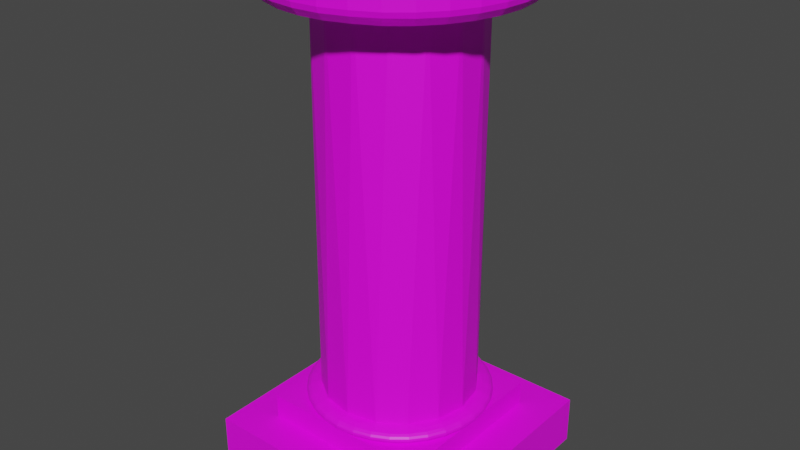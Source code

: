 # Source: pilier.blend  (saved by Blender 2.92.15; exported with 4.5.12 LTS)
import bpy
from mathutils import Matrix  # noqa: F401  (used for matrix-valued properties, if any)

bpy.ops.wm.read_factory_settings(use_empty=True)
scene = bpy.context.scene
scene.name = 'Scene'

# ---- collections
col_collection = bpy.data.collections.new('Collection'); scene.collection.children.link(col_collection)

# ---- images (referenced by path relative to the original .blend; pixels are not part of the script)
import os
ASSET_DIR = os.environ.get("B2B_ASSET_DIR", "")  # directory of the original .blend (textures are referenced by path, not embedded)
HERE = os.path.dirname(os.path.abspath(__file__))  # packed textures are extracted next to this script under _unpacked/

def load_image(name, relpath, width, height, colorspace="sRGB"):
    """Load a texture the original file referenced (path relative to the .blend, or extracted next to this script)."""
    p = next((c for c in (os.path.join(HERE, relpath), os.path.join(ASSET_DIR, relpath)) if relpath and os.path.exists(c)), "")
    if p:
        img = bpy.data.images.load(p, check_existing=True)
        img.name = name
    else:  # same state as the original file: an image datablock whose file is absent (Cycles renders it pink)
        img = bpy.data.images.new(name, width, height)
        img.source = "FILE"
        img.filepath = "//" + (relpath or name)
    img.colorspace_settings.name = colorspace
    return img
img_marble_jpg_001 = load_image('marble.jpg.001', 'marble.jpg', 1024, 1024, 'sRGB')
img_pilier_blanc_jpg_001 = load_image('pilier blanc.jpg.001', 'pilier blanc.jpg', 1024, 1024, 'sRGB')
img_pilier_noir_jpg = load_image('pilier noir.jpg', 'pilier noir.jpg', 1024, 1024, 'sRGB')

# ---- materials (node trees are filled in below, after node groups)
mat_socle___marbre = bpy.data.materials.new('Socle - marbre')
mat_socle___marbre.use_transparent_shadow = False
mat_pilier_blanc = bpy.data.materials.new('Pilier blanc')
mat_pilier_blanc.use_transparent_shadow = False
mat_pilier_blanc.diffuse_color = (0.1845, 0.8, 0.0, 1.0)
mat_pilier_noir = bpy.data.materials.new('Pilier noir')
mat_pilier_noir.use_transparent_shadow = False

# ---- material node trees
mat_socle___marbre.use_nodes = True; mat_socle___marbre.node_tree.nodes.clear()
_N = mat_socle___marbre.node_tree.nodes; _L = mat_socle___marbre.node_tree.links
n0 = _N.new('ShaderNodeBsdfPrincipled'); n0.name = 'Principled BSDF'; n0.location = (210, 345)
n0.distribution = 'GGX'
n0.subsurface_method = 'BURLEY'
n0.inputs[3].default_value = 1.45
n0.inputs[27].default_value = (0.0, 0.0, 0.0, 1.0)
n0.inputs[28].default_value = 1.0
n1 = _N.new('ShaderNodeOutputMaterial'); n1.name = 'Material Output'; n1.location = (563, 239)
n2 = _N.new('ShaderNodeTexImage'); n2.name = 'Image Texture'; n2.location = (-80, 320)
n2.image = img_marble_jpg_001
_L.new(n0.outputs[0], n1.inputs[0])
_L.new(n2.outputs[0], n0.inputs[0])
n1.is_active_output = True
mat_pilier_blanc.use_nodes = True; mat_pilier_blanc.node_tree.nodes.clear()
_N = mat_pilier_blanc.node_tree.nodes; _L = mat_pilier_blanc.node_tree.links
n0 = _N.new('ShaderNodeOutputMaterial'); n0.name = 'Material Output'; n0.location = (300, 300)
n1 = _N.new('ShaderNodeBsdfPrincipled'); n1.name = 'Principled BSDF'; n1.location = (10, 300)
n1.distribution = 'GGX'
n1.subsurface_method = 'BURLEY'
n1.inputs[3].default_value = 1.45
n1.inputs[27].default_value = (0.0, 0.0, 0.0, 1.0)
n1.inputs[28].default_value = 1.0
n2 = _N.new('ShaderNodeTexImage'); n2.name = 'Image Texture'; n2.location = (-280, 275)
n2.image = img_pilier_blanc_jpg_001
_L.new(n1.outputs[0], n0.inputs[0])
_L.new(n2.outputs[0], n1.inputs[0])
n0.is_active_output = True
mat_pilier_noir.use_nodes = True; mat_pilier_noir.node_tree.nodes.clear()
_N = mat_pilier_noir.node_tree.nodes; _L = mat_pilier_noir.node_tree.links
n0 = _N.new('ShaderNodeOutputMaterial'); n0.name = 'Material Output'; n0.location = (300, 300)
n1 = _N.new('ShaderNodeBackground'); n1.name = 'Background'; n1.location = (43, 148)
n2 = _N.new('ShaderNodeBsdfPrincipled'); n2.name = 'Principled BSDF'; n2.location = (10, 300)
n2.distribution = 'GGX'
n2.subsurface_method = 'BURLEY'
n2.inputs[3].default_value = 1.45
n2.inputs[27].default_value = (0.0, 0.0, 0.0, 1.0)
n2.inputs[28].default_value = 1.0
n3 = _N.new('ShaderNodeTexImage'); n3.name = 'Image Texture'; n3.location = (-280, 275)
n3.image = img_pilier_noir_jpg
_L.new(n2.outputs[0], n0.inputs[0])
_L.new(n3.outputs[0], n2.inputs[0])
n0.is_active_output = True

# ---- world
world_world = bpy.data.worlds.new('World'); scene.world = world_world
world_world.use_nodes = True; world_world.node_tree.nodes.clear()
_N = world_world.node_tree.nodes; _L = world_world.node_tree.links
n0 = _N.new('ShaderNodeOutputWorld'); n0.name = 'World Output'; n0.location = (300, 300)
n1 = _N.new('ShaderNodeBackground'); n1.name = 'Background'; n1.location = (10, 300)
n1.inputs[0].default_value = (0.05088, 0.05088, 0.05088, 1.0)
_L.new(n1.outputs[0], n0.inputs[0])
n0.is_active_output = True
world_world.color = (0.05088, 0.05088, 0.05088)
world_world.use_sun_shadow = False
world_world.sun_shadow_jitter_overblur = 0.0

# ---- meshes
me_plan = bpy.data.meshes.new('Plan')
me_plan.from_pydata([(-0.5097, -0.5161, 0.2167), (-0.3655, -0.3719, 0.2167), (-0.5097, -0.5161, 0.02444), (-0.3655, -0.3719, 0.3128), (-0.0988, -0.3826, 0.3554), (-0.09714, -0.3775, 0.3244), (-0.1626, -0.3577, 0.3244), (-0.3191, -0.2292, 0.3244), (-0.2428, -0.2496, 0.372), (-0.3548, -0.1002, 0.3136), (-0.3359, -0.1625, 0.3136), (-0.3052, -0.22, 0.3136), (-0.2639, -0.2703, 0.3136), (-0.2136, -0.3116, 0.3136), (-0.1562, -0.3423, 0.3136), (-0.3078, -0.1504, 0.3705), (-0.3263, -0.234, 0.3321), (-0.2818, -0.2882, 0.3321), (-0.2277, -0.3326, 0.3321), (-0.1659, -0.3656, 0.3321), (-0.09882, -0.386, 0.3321), (-0.3288, -0.2357, 0.3398), (-0.284, -0.2903, 0.3398), (-0.2293, -0.3351, 0.3398), (-0.167, -0.3685, 0.3398), (-0.09941, -0.389, 0.3398), (-0.3609, -0.1729, 0.3474), (-0.3277, -0.235, 0.3474), (-0.283, -0.2894, 0.3474), (-0.1463, -0.3148, 0.372), (-0.09915, -0.3877, 0.3474), (-0.376, -0.1044, 0.3551), (-0.3232, -0.2319, 0.3551), (-0.2256, -0.3295, 0.3551), (-0.3663, -0.1025, 0.3609), (-0.3467, -0.167, 0.3609), (-0.3814, -0.1055, 0.3476), (-0.2722, -0.2786, 0.3609), (-0.2201, -0.3213, 0.3609), (-0.1607, -0.3531, 0.3609), (-0.09617, -0.3727, 0.3609), (-0.3468, -0.09863, 0.3667), (-0.3828, -0.1057, 0.3398), (-0.2984, -0.2154, 0.3667), (-0.209, -0.3048, 0.3667), (-0.153, -0.3347, 0.3667), (-0.09388, -0.3612, 0.3136), (-0.09329, -0.353, 0.3672), (-0.3282, -0.1596, 0.3673), (-0.2285, -0.3342, 0.3473), (-0.3795, -0.1056, 0.3319), (-0.1664, -0.3674, 0.3475), (-0.1642, -0.3625, 0.3552), (-0.3147, -0.2265, 0.3613), (-0.2226, -0.3255, 0.3245), (-0.2756, -0.2822, 0.3246), (-0.3562, -0.1709, 0.3554), (-0.3717, -0.1035, 0.3238), (-0.3621, -0.1737, 0.3393), (-0.2792, -0.2856, 0.355), (-0.3594, -0.1723, 0.332), (-0.258, -0.2646, 0.3667), (-0.3516, -0.1693, 0.3239), (-0.2801, -0.2031, 1.955), (-0.08799, -0.3315, 1.955), (-0.1535, -0.3351, 1.955), (-0.3291, -0.1597, 1.955), (-0.3475, -0.0988, 1.955), (-0.2991, -0.2158, 1.955), (-0.09244, -0.3539, 1.955), (-0.2099, -0.3055, 1.955), (-0.2587, -0.265, 1.955), (-0.1823, -0.4047, 1.921), (-0.3987, -0.1886, 1.921), (-0.4215, -0.1135, 1.921), (-0.3618, -0.2577, 1.921), (-0.1072, -0.4278, 1.921), (-0.2519, -0.3682, 1.921), (-0.312, -0.3184, 1.921), (-0.2101, -0.4716, 1.911), (-0.4658, -0.2163, 1.91), (-0.4927, -0.1277, 1.91), (-0.4221, -0.298, 1.91), (-0.1213, -0.499, 1.91), (-0.2923, -0.4285, 1.91), (-0.3633, -0.3697, 1.91), (-0.2145, -0.4821, 1.925), (-0.4763, -0.2207, 1.924), (-0.5038, -0.1299, 1.924), (-0.4316, -0.3044, 1.924), (-0.1235, -0.5102, 1.924), (-0.2986, -0.438, 1.924), (-0.3714, -0.3777, 1.924), (-0.2189, -0.4928, 1.939), (-0.4869, -0.2251, 1.938), (-0.5151, -0.1321, 1.938), (-0.4411, -0.3108, 1.938), (-0.1258, -0.5215, 1.938), (-0.305, -0.4476, 1.939), (-0.3795, -0.3859, 1.938), (-0.2212, -0.4982, 1.959), (-0.4924, -0.2273, 1.958), (-0.5209, -0.1333, 1.958), (-0.446, -0.314, 1.958), (-0.1269, -0.5273, 1.958), (-0.3083, -0.4525, 1.958), (-0.3837, -0.39, 1.958), (-0.2212, -0.4982, 1.999), (-0.4924, -0.2273, 1.998), (-0.5209, -0.1333, 1.998), (-0.446, -0.314, 1.998), (-0.1269, -0.5273, 1.998), (-0.3083, -0.4525, 1.998), (-0.3837, -0.39, 1.998), (-0.2129, -0.4783, 2.036), (-0.4725, -0.2191, 2.035), (-0.4998, -0.1291, 2.035), (-0.4281, -0.3021, 2.035), (-0.1227, -0.5061, 2.035), (-0.2963, -0.4346, 2.035), (-0.3685, -0.3748, 2.035), (-0.1969, -0.2871, 1.955), (-0.3268, -0.0948, 1.952), (-0.02909, -0.395, 0.3476), (-0.02909, -0.5161, 0.2167), (0.4516, -0.5161, 0.2167), (0.3074, -0.3719, 0.2167), (-0.02908, -0.5161, 0.02444), (0.4516, -0.5161, 0.02444), (0.3074, -0.3719, 0.3128), (-0.02909, -0.3719, 0.2167), (0.04062, -0.3826, 0.3554), (-0.02909, -0.3843, 0.3244), (0.03896, -0.3775, 0.3244), (0.1044, -0.3577, 0.3244), (0.2609, -0.2292, 0.3244), (0.1846, -0.2496, 0.372), (0.2966, -0.1002, 0.3136), (0.2777, -0.1625, 0.3136), (0.2471, -0.22, 0.3136), (0.2058, -0.2703, 0.3136), (0.1554, -0.3116, 0.3136), (0.09801, -0.3423, 0.3136), (0.2496, -0.1504, 0.3705), (0.2681, -0.234, 0.3321), (0.2236, -0.2882, 0.3321), (0.1695, -0.3326, 0.3321), (0.1077, -0.3656, 0.3321), (0.04064, -0.386, 0.3321), (-0.02909, -0.3928, 0.3321), (0.2706, -0.2357, 0.3398), (0.2258, -0.2903, 0.3398), (0.1712, -0.3351, 0.3398), (0.1088, -0.3685, 0.3398), (0.04123, -0.389, 0.3398), (-0.02909, -0.3959, 0.3398), (0.3027, -0.1729, 0.3474), (0.2695, -0.235, 0.3474), (0.2248, -0.2894, 0.3474), (0.08809, -0.3148, 0.372), (0.04097, -0.3877, 0.3474), (-0.02909, -0.3719, 0.3121), (0.3178, -0.1044, 0.3551), (0.265, -0.2319, 0.3551), (0.1674, -0.3295, 0.3551), (-0.02909, -0.3891, 0.3551), (0.3081, -0.1025, 0.3609), (0.2886, -0.167, 0.3609), (0.3232, -0.1055, 0.3476), (0.214, -0.2786, 0.3609), (0.1619, -0.3213, 0.3609), (0.1025, -0.3531, 0.3609), (0.03799, -0.3727, 0.3609), (0.2886, -0.09863, 0.3667), (0.3246, -0.1057, 0.3397), (0.2402, -0.2154, 0.3667), (0.1509, -0.3048, 0.3667), (0.09486, -0.3347, 0.3667), (0.0357, -0.3612, 0.3136), (-0.02909, -0.3602, 0.3668), (-0.02909, -0.3794, 0.3608), (0.03511, -0.353, 0.3672), (0.2701, -0.1596, 0.3673), (0.1703, -0.3342, 0.3473), (0.3213, -0.1056, 0.3319), (0.1083, -0.3674, 0.3475), (0.106, -0.3625, 0.3552), (0.2565, -0.2265, 0.3613), (0.1645, -0.3255, 0.3245), (0.2174, -0.2822, 0.3246), (0.298, -0.1709, 0.3554), (0.3135, -0.1035, 0.3238), (0.304, -0.1737, 0.3393), (0.221, -0.2855, 0.355), (0.3013, -0.1723, 0.332), (0.1998, -0.2646, 0.3667), (0.2934, -0.1693, 0.3239), (0.2219, -0.2031, 1.955), (0.02978, -0.3315, 1.955), (0.09526, -0.3351, 1.955), (0.2709, -0.1597, 1.955), (0.2893, -0.0988, 1.955), (0.2409, -0.2158, 1.955), (0.03424, -0.3539, 1.955), (0.1517, -0.3055, 1.955), (-0.0291, -0.3601, 1.955), (0.2005, -0.265, 1.955), (0.1241, -0.4047, 1.921), (0.3405, -0.1886, 1.921), (0.3633, -0.1135, 1.921), (0.3036, -0.2577, 1.921), (0.04895, -0.4278, 1.921), (0.1937, -0.3682, 1.921), (-0.0291, -0.4355, 1.921), (0.2538, -0.3184, 1.921), (0.1519, -0.4716, 1.911), (0.4076, -0.2163, 1.91), (0.4345, -0.1277, 1.91), (0.3639, -0.298, 1.91), (0.06311, -0.499, 1.91), (0.2341, -0.4285, 1.91), (-0.0291, -0.5081, 1.91), (0.3051, -0.3697, 1.91), (0.1563, -0.4821, 1.925), (0.4181, -0.2207, 1.924), (0.4456, -0.1299, 1.924), (0.3734, -0.3044, 1.924), (0.06533, -0.5102, 1.924), (0.2404, -0.438, 1.924), (-0.0291, -0.5195, 1.924), (0.3132, -0.3777, 1.924), (0.1607, -0.4928, 1.939), (0.4287, -0.2251, 1.938), (0.4569, -0.1321, 1.938), (0.3829, -0.3108, 1.938), (0.06758, -0.5215, 1.938), (0.2468, -0.4476, 1.939), (-0.0291, -0.531, 1.938), (0.3213, -0.3859, 1.938), (0.163, -0.4982, 1.959), (0.4342, -0.2273, 1.958), (0.4627, -0.1333, 1.958), (0.3878, -0.314, 1.958), (0.06872, -0.5273, 1.958), (0.2501, -0.4525, 1.958), (-0.0291, -0.5369, 1.958), (0.3255, -0.39, 1.958), (0.163, -0.4982, 1.999), (0.4342, -0.2273, 1.998), (0.4627, -0.1333, 1.998), (0.3878, -0.314, 1.998), (0.06872, -0.5273, 1.998), (0.2501, -0.4525, 1.998), (-0.0291, -0.5369, 1.998), (0.3255, -0.39, 1.998), (0.1547, -0.4783, 2.036), (0.4143, -0.2191, 2.035), (0.4416, -0.1291, 2.035), (0.3699, -0.3021, 2.035), (0.06453, -0.5061, 2.035), (0.2381, -0.4346, 2.035), (-0.0291, -0.5154, 2.035), (0.3103, -0.3748, 2.035), (0.1387, -0.2871, 1.955), (0.2686, -0.09479, 1.952), (-0.02909, -0.3376, 0.3714), (-0.5097, 0.4452, 0.2167), (-0.3655, 0.301, 0.2167), (-0.5097, 0.4452, 0.02444), (-0.3656, 0.301, 0.3128), (-0.0988, 0.3117, 0.3554), (-0.09714, 0.3067, 0.3244), (-0.1626, 0.2868, 0.3244), (-0.3191, 0.1583, 0.3244), (-0.2428, 0.1787, 0.372), (-0.3548, 0.02935, 0.3136), (-0.3359, 0.09165, 0.3136), (-0.3052, 0.1491, 0.3136), (-0.2639, 0.1994, 0.3136), (-0.2136, 0.2407, 0.3136), (-0.1562, 0.2714, 0.3136), (-0.3078, 0.07952, 0.3705), (-0.3263, 0.1631, 0.3321), (-0.2818, 0.2173, 0.3321), (-0.2277, 0.2617, 0.3321), (-0.1659, 0.2948, 0.3321), (-0.09882, 0.3151, 0.3321), (-0.3288, 0.1648, 0.3398), (-0.284, 0.2194, 0.3398), (-0.2293, 0.2643, 0.3398), (-0.167, 0.2976, 0.3398), (-0.09941, 0.3181, 0.3398), (-0.3609, 0.102, 0.3474), (-0.3277, 0.1641, 0.3474), (-0.283, 0.2185, 0.3474), (-0.1463, 0.2439, 0.372), (-0.09915, 0.3168, 0.3474), (-0.376, 0.03356, 0.3551), (-0.3232, 0.1611, 0.3551), (-0.2256, 0.2586, 0.3551), (-0.3663, 0.03163, 0.3609), (-0.3467, 0.09613, 0.3609), (-0.3814, 0.03465, 0.3476), (-0.2722, 0.2077, 0.3609), (-0.2201, 0.2504, 0.3609), (-0.1607, 0.2822, 0.3609), (-0.09617, 0.3018, 0.3609), (-0.3468, 0.02775, 0.3667), (-0.3828, 0.03484, 0.3398), (-0.2984, 0.1445, 0.3667), (-0.209, 0.2339, 0.3667), (-0.153, 0.2638, 0.3667), (-0.09389, 0.2903, 0.3136), (-0.09329, 0.2822, 0.3672), (-0.3282, 0.0887, 0.3673), (-0.2285, 0.2633, 0.3473), (-0.3795, 0.03472, 0.3319), (-0.1664, 0.2965, 0.3475), (-0.1642, 0.2917, 0.3552), (-0.3147, 0.1556, 0.3613), (-0.2226, 0.2546, 0.3245), (-0.2756, 0.2113, 0.3246), (-0.3562, 0.1, 0.3554), (-0.3717, 0.03265, 0.3238), (-0.3621, 0.1029, 0.3393), (-0.2792, 0.2147, 0.355), (-0.3594, 0.1014, 0.332), (-0.258, 0.1937, 0.3667), (-0.3516, 0.09842, 0.3239), (-0.3314, -0.03544, 0.3705), (-0.2801, 0.1322, 1.955), (-0.08799, 0.2606, 1.955), (-0.1535, 0.2642, 1.955), (-0.3291, 0.0888, 1.955), (-0.3475, 0.02789, 1.955), (-0.2991, 0.1449, 1.955), (-0.09245, 0.283, 1.955), (-0.2099, 0.2346, 1.955), (-0.2587, 0.1941, 1.955), (-0.1823, 0.3338, 1.921), (-0.3987, 0.1176, 1.921), (-0.4215, 0.0426, 1.921), (-0.3618, 0.1868, 1.921), (-0.1072, 0.3569, 1.921), (-0.2519, 0.2973, 1.921), (-0.312, 0.2474, 1.921), (-0.2101, 0.4007, 1.911), (-0.4658, 0.1454, 1.91), (-0.4927, 0.05675, 1.91), (-0.4221, 0.2271, 1.91), (-0.1213, 0.4281, 1.91), (-0.2923, 0.3576, 1.91), (-0.3633, 0.2988, 1.91), (-0.2145, 0.4112, 1.925), (-0.4763, 0.1498, 1.924), (-0.5038, 0.05898, 1.924), (-0.4316, 0.2335, 1.924), (-0.1235, 0.4393, 1.924), (-0.2986, 0.3671, 1.924), (-0.3714, 0.3068, 1.924), (-0.2189, 0.4219, 1.939), (-0.4869, 0.1542, 1.938), (-0.5151, 0.06122, 1.938), (-0.4411, 0.2399, 1.938), (-0.1258, 0.4506, 1.938), (-0.305, 0.3767, 1.939), (-0.3795, 0.315, 1.938), (-0.2212, 0.4273, 1.959), (-0.4924, 0.1564, 1.958), (-0.5209, 0.06237, 1.958), (-0.446, 0.2431, 1.958), (-0.1269, 0.4563, 1.958), (-0.3083, 0.3816, 1.958), (-0.3837, 0.3191, 1.958), (-0.2212, 0.4273, 1.999), (-0.4924, 0.1564, 1.998), (-0.5209, 0.06237, 1.998), (-0.446, 0.2431, 1.998), (-0.1269, 0.4563, 1.998), (-0.3083, 0.3816, 1.998), (-0.3837, 0.3191, 1.998), (-0.2129, 0.4074, 2.036), (-0.4725, 0.1482, 2.035), (-0.4998, 0.05817, 2.035), (-0.4281, 0.2312, 2.035), (-0.1227, 0.4352, 2.035), (-0.2963, 0.3637, 2.035), (-0.3685, 0.3039, 2.035), (-0.0291, -0.03545, 2.035), (-0.1969, 0.2162, 1.955), (-0.3268, 0.02388, 1.952), (-0.5097, -0.03544, 0.02444), (-0.5097, -0.03544, 0.2167), (-0.3656, -0.03544, 0.3128), (-0.3865, -0.03544, 0.3321), (-0.3882, -0.03544, 0.3474), (-0.3828, -0.03544, 0.3551), (-0.3781, -0.03544, 0.3244), (-0.3896, -0.03544, 0.3397), (-0.3735, -0.03544, 0.3609), (-0.3531, -0.03544, 0.3666), (-0.3655, -0.03544, 0.2167), (-0.3542, -0.03546, 1.955), (-0.4297, -0.03546, 1.921), (-0.5024, -0.03546, 1.91), (-0.5138, -0.03546, 1.924), (-0.5253, -0.03546, 1.938), (-0.5312, -0.03546, 1.958), (-0.5312, -0.03546, 1.998), (-0.5097, -0.03546, 2.035), (-0.02909, 0.3241, 0.3476), (-0.02909, 0.4452, 0.2167), (0.4516, 0.4452, 0.2167), (0.3074, 0.301, 0.2167), (-0.02909, 0.4452, 0.02444), (0.4516, 0.4452, 0.02444), (0.3074, 0.301, 0.3128), (-0.02909, 0.301, 0.2167), (0.04061, 0.3117, 0.3554), (-0.02909, 0.3134, 0.3244), (0.03896, 0.3067, 0.3244), (0.1044, 0.2868, 0.3244), (0.2609, 0.1583, 0.3244), (0.1846, 0.1787, 0.372), (0.2966, 0.02935, 0.3136), (0.2777, 0.09166, 0.3136), (0.2471, 0.1491, 0.3136), (0.2058, 0.1994, 0.3136), (0.1554, 0.2407, 0.3136), (0.098, 0.2714, 0.3136), (0.2496, 0.07952, 0.3705), (0.2681, 0.1631, 0.3321), (0.2236, 0.2173, 0.3321), (0.1695, 0.2617, 0.3321), (0.1077, 0.2948, 0.3321), (0.04063, 0.3151, 0.3321), (-0.02909, 0.322, 0.3321), (0.2706, 0.1648, 0.3398), (0.2258, 0.2194, 0.3398), (0.1712, 0.2643, 0.3398), (0.1088, 0.2976, 0.3398), (0.04123, 0.3181, 0.3398), (-0.02909, 0.325, 0.3398), (0.3027, 0.102, 0.3474), (0.2695, 0.1641, 0.3474), (0.2248, 0.2185, 0.3474), (0.08809, 0.2439, 0.372), (0.04097, 0.3168, 0.3474), (-0.02909, 0.301, 0.3121), (0.3178, 0.03356, 0.3551), (0.265, 0.1611, 0.3551), (0.1674, 0.2586, 0.3551), (-0.02909, 0.3182, 0.3551), (0.3081, 0.03164, 0.3609), (0.2886, 0.09613, 0.3609), (0.3232, 0.03465, 0.3476), (0.214, 0.2077, 0.3609), (0.1619, 0.2504, 0.3609), (0.1025, 0.2822, 0.3609), (0.03798, 0.3018, 0.3609), (0.2886, 0.02775, 0.3667), (0.3246, 0.03484, 0.3397), (0.2402, 0.1445, 0.3667), (0.1509, 0.2339, 0.3667), (0.09486, 0.2638, 0.3667), (0.0357, 0.2903, 0.3136), (-0.02909, 0.2893, 0.3668), (-0.02909, 0.3085, 0.3608), (0.03511, 0.2822, 0.3672), (0.2701, 0.08871, 0.3673), (0.1703, 0.2633, 0.3473), (0.3213, 0.03472, 0.3319), (0.1083, 0.2965, 0.3475), (0.106, 0.2917, 0.3552), (0.2565, 0.1556, 0.3613), (0.1645, 0.2546, 0.3245), (0.2174, 0.2113, 0.3246), (0.298, 0.1, 0.3554), (0.3135, 0.03265, 0.3238), (0.304, 0.1029, 0.3393), (0.221, 0.2147, 0.355), (0.3013, 0.1014, 0.332), (0.1998, 0.1937, 0.3667), (0.2934, 0.09842, 0.3239), (0.2732, -0.03544, 0.3705), (0.2219, 0.1322, 1.955), (0.02978, 0.2606, 1.955), (0.09526, 0.2642, 1.955), (0.2709, 0.0888, 1.955), (0.2893, 0.02789, 1.955), (0.2409, 0.1449, 1.955), (0.03424, 0.283, 1.955), (0.1517, 0.2346, 1.955), (-0.0291, 0.2892, 1.955), (0.2005, 0.1941, 1.955), (0.1241, 0.3338, 1.921), (0.3405, 0.1176, 1.921), (0.3633, 0.0426, 1.921), (0.3036, 0.1868, 1.921), (0.04895, 0.3569, 1.921), (0.1937, 0.2973, 1.921), (-0.0291, 0.3646, 1.921), (0.2538, 0.2474, 1.921), (0.1519, 0.4007, 1.911), (0.4076, 0.1454, 1.91), (0.4345, 0.05676, 1.91), (0.3639, 0.2271, 1.91), (0.0631, 0.4281, 1.91), (0.2341, 0.3576, 1.91), (-0.0291, 0.4372, 1.91), (0.3051, 0.2988, 1.91), (0.1563, 0.4112, 1.925), (0.4181, 0.1498, 1.924), (0.4456, 0.05898, 1.924), (0.3734, 0.2335, 1.924), (0.06533, 0.4393, 1.924), (0.2404, 0.3671, 1.924), (-0.0291, 0.4486, 1.924), (0.3132, 0.3068, 1.924), (0.1607, 0.4219, 1.939), (0.4287, 0.1542, 1.938), (0.4569, 0.06122, 1.938), (0.3829, 0.2399, 1.938), (0.06757, 0.4506, 1.938), (0.2468, 0.3767, 1.939), (-0.0291, 0.4601, 1.938), (0.3213, 0.315, 1.938), (0.163, 0.4273, 1.959), (0.4342, 0.1564, 1.958), (0.4627, 0.06237, 1.958), (0.3878, 0.2431, 1.958), (0.06872, 0.4563, 1.958), (0.2501, 0.3816, 1.958), (-0.0291, 0.466, 1.958), (0.3255, 0.3191, 1.958), (0.163, 0.4273, 1.999), (0.4342, 0.1564, 1.998), (0.4627, 0.06237, 1.998), (0.3878, 0.2431, 1.998), (0.06872, 0.4563, 1.998), (0.2501, 0.3816, 1.998), (-0.0291, 0.466, 1.998), (0.3255, 0.3191, 1.998), (0.1547, 0.4074, 2.036), (0.4143, 0.1482, 2.035), (0.4416, 0.05817, 2.035), (0.3699, 0.2312, 2.035), (0.06452, 0.4352, 2.035), (0.2381, 0.3637, 2.035), (-0.0291, 0.4445, 2.035), (0.3102, 0.3039, 2.035), (0.1387, 0.2162, 1.955), (0.2686, 0.02389, 1.952), (0.4516, -0.03543, 0.02444), (0.4516, -0.03544, 0.2167), (0.3074, -0.03544, 0.3128), (0.3283, -0.03544, 0.3321), (0.33, -0.03544, 0.3474), (0.3246, -0.03544, 0.3551), (0.3199, -0.03544, 0.3244), (0.3314, -0.03544, 0.3397), (0.3154, -0.03544, 0.3609), (0.2949, -0.03544, 0.3666), (-0.02909, -0.03544, 0.3121), (0.3074, -0.03544, 0.2167), (-0.02909, -0.03544, 0.02444), (0.296, -0.03545, 1.955), (0.3715, -0.03545, 1.921), (0.4442, -0.03545, 1.91), (0.4556, -0.03545, 1.924), (0.4671, -0.03545, 1.938), (0.473, -0.03545, 1.958), (0.473, -0.03545, 1.998), (0.4515, -0.03545, 2.035), (-0.02909, 0.2667, 0.3714)], [], [(23, 18, 19, 24), (17, 18, 23, 22), (17, 55, 54, 18), (16, 7, 55, 17), (21, 16, 17, 22), (58, 60, 16, 21), (26, 58, 21, 27), (36, 42, 58, 26), (31, 36, 26, 56), (396, 395, 36, 31), (399, 396, 31, 34), (1, 3, 393, 401), (1, 401, 392, 0), (1, 0, 124, 130), (127, 124, 0, 2), (391, 2, 0, 392), (63, 8, 121), (121, 65, 70), (23, 24, 51, 49), (49, 51, 52, 33), (33, 52, 39, 38), (38, 39, 45, 44), (44, 61, 37, 38), (37, 59, 33, 38), (59, 28, 49, 33), (28, 22, 23, 49), (28, 27, 21, 22), (27, 28, 59, 32), (32, 59, 37, 53), (53, 37, 61, 43), (43, 48, 35, 53), (35, 56, 32, 53), (56, 26, 27, 32), (35, 34, 31, 56), (34, 35, 48, 41), (41, 400, 399, 34), (16, 60, 62, 7), (60, 50, 57, 62), (50, 394, 397, 57), (394, 50, 42, 398), (42, 50, 60, 58), (398, 42, 36, 395), (9, 10, 62, 57), (62, 10, 11, 7), (7, 11, 12, 55), (55, 12, 13, 54), (54, 13, 14, 6), (54, 6, 19, 18), (57, 397, 393, 9), (47, 40, 180, 179), (40, 4, 165, 180), (4, 30, 123, 165), (30, 25, 155, 123), (25, 20, 149, 155), (20, 5, 132, 149), (5, 46, 161, 132), (5, 6, 14, 46), (6, 5, 20, 19), (19, 20, 25, 24), (24, 25, 30, 51), (51, 30, 4, 52), (52, 4, 40, 39), (39, 40, 47, 45), (3, 1, 130, 161), (563, 393, 3, 161), (391, 565, 127, 2), (121, 29, 64), (71, 63, 121), (64, 65, 121), (71, 68, 63), (65, 64, 69), (69, 64, 205), (121, 70, 71), (122, 15, 63), (402, 67, 74, 403), (67, 66, 73, 74), (65, 69, 76, 72), (70, 65, 72, 77), (66, 68, 75, 73), (69, 205, 213, 76), (71, 70, 77, 78), (68, 71, 78, 75), (403, 74, 81, 404), (74, 73, 80, 81), (72, 76, 83, 79), (77, 72, 79, 84), (73, 75, 82, 80), (76, 213, 221, 83), (78, 77, 84, 85), (75, 78, 85, 82), (83, 221, 229, 90), (85, 84, 91, 92), (82, 85, 92, 89), (404, 81, 88, 405), (81, 80, 87, 88), (79, 83, 90, 86), (84, 79, 86, 91), (80, 82, 89, 87), (405, 88, 95, 406), (88, 87, 94, 95), (86, 90, 97, 93), (91, 86, 93, 98), (87, 89, 96, 94), (90, 229, 237, 97), (92, 91, 98, 99), (89, 92, 99, 96), (406, 95, 102, 407), (95, 94, 101, 102), (93, 97, 104, 100), (98, 93, 100, 105), (94, 96, 103, 101), (97, 237, 245, 104), (99, 98, 105, 106), (96, 99, 106, 103), (407, 102, 109, 408), (102, 101, 108, 109), (100, 104, 111, 107), (105, 100, 107, 112), (101, 103, 110, 108), (104, 245, 253, 111), (106, 105, 112, 113), (103, 106, 113, 110), (112, 107, 114, 119), (108, 110, 117, 115), (111, 253, 261, 118), (113, 112, 119, 120), (110, 113, 120, 117), (408, 109, 116, 409), (109, 108, 115, 116), (107, 111, 118, 114), (68, 66, 63), (393, 563, 161, 46, 14, 13, 12, 11, 10, 9), (265, 29, 47), (8, 15, 43), (329, 41, 15), (8, 44, 29), (44, 45, 29), (45, 47, 29), (179, 265, 47), (43, 61, 8), (61, 44, 8), (41, 48, 15), (48, 43, 15), (400, 41, 329), (122, 329, 15), (63, 15, 8), (29, 121, 8), (29, 265, 64), (63, 66, 122), (122, 66, 67), (122, 67, 402), (152, 153, 147, 146), (145, 151, 152, 146), (145, 146, 188, 189), (144, 145, 189, 135), (150, 151, 145, 144), (192, 150, 144, 194), (156, 157, 150, 192), (168, 156, 192, 174), (162, 190, 156, 168), (558, 162, 168, 557), (561, 166, 162, 558), (126, 564, 555, 129), (126, 125, 554, 564), (126, 130, 124, 125), (127, 128, 125, 124), (553, 554, 125, 128), (197, 263, 136), (263, 204, 199), (152, 183, 185, 153), (183, 164, 186, 185), (164, 170, 171, 186), (170, 176, 177, 171), (176, 170, 169, 195), (169, 170, 164, 193), (193, 164, 183, 158), (158, 183, 152, 151), (158, 151, 150, 157), (157, 163, 193, 158), (163, 187, 169, 193), (187, 175, 195, 169), (175, 187, 167, 182), (167, 187, 163, 190), (190, 163, 157, 156), (167, 190, 162, 166), (166, 173, 182, 167), (173, 166, 561, 562), (144, 135, 196, 194), (194, 196, 191, 184), (184, 191, 559, 556), (556, 560, 174, 184), (174, 192, 194, 184), (560, 557, 168, 174), (137, 191, 196, 138), (196, 135, 139, 138), (135, 189, 140, 139), (189, 188, 141, 140), (188, 134, 142, 141), (188, 146, 147, 134), (191, 137, 555, 559), (181, 179, 180, 172), (172, 180, 165, 131), (131, 165, 123, 160), (160, 123, 155, 154), (154, 155, 149, 148), (148, 149, 132, 133), (133, 132, 161, 178), (133, 178, 142, 134), (134, 147, 148, 133), (147, 153, 154, 148), (153, 185, 160, 154), (185, 186, 131, 160), (186, 171, 172, 131), (171, 177, 181, 172), (129, 161, 130, 126), (563, 161, 129, 555), (553, 128, 127, 565), (263, 198, 159), (206, 263, 197), (198, 263, 199), (206, 197, 202), (199, 203, 198), (203, 205, 198), (263, 206, 204), (264, 197, 143), (566, 567, 209, 201), (201, 209, 208, 200), (199, 207, 211, 203), (204, 212, 207, 199), (200, 208, 210, 202), (203, 211, 213, 205), (206, 214, 212, 204), (202, 210, 214, 206), (567, 568, 217, 209), (209, 217, 216, 208), (207, 215, 219, 211), (212, 220, 215, 207), (208, 216, 218, 210), (211, 219, 221, 213), (214, 222, 220, 212), (210, 218, 222, 214), (219, 227, 229, 221), (222, 230, 228, 220), (218, 226, 230, 222), (568, 569, 225, 217), (217, 225, 224, 216), (215, 223, 227, 219), (220, 228, 223, 215), (216, 224, 226, 218), (569, 570, 233, 225), (225, 233, 232, 224), (223, 231, 235, 227), (228, 236, 231, 223), (224, 232, 234, 226), (227, 235, 237, 229), (230, 238, 236, 228), (226, 234, 238, 230), (570, 571, 241, 233), (233, 241, 240, 232), (231, 239, 243, 235), (236, 244, 239, 231), (232, 240, 242, 234), (235, 243, 245, 237), (238, 246, 244, 236), (234, 242, 246, 238), (571, 572, 249, 241), (241, 249, 248, 240), (239, 247, 251, 243), (244, 252, 247, 239), (240, 248, 250, 242), (243, 251, 253, 245), (246, 254, 252, 244), (242, 250, 254, 246), (252, 260, 255, 247), (248, 256, 258, 250), (251, 259, 261, 253), (254, 262, 260, 252), (250, 258, 262, 254), (572, 573, 257, 249), (249, 257, 256, 248), (247, 255, 259, 251), (202, 197, 200), (555, 137, 138, 139, 140, 141, 142, 178, 161, 563), (265, 181, 159), (136, 175, 143), (484, 143, 173), (136, 159, 176), (176, 159, 177), (177, 159, 181), (179, 181, 265), (175, 136, 195), (195, 136, 176), (173, 143, 182), (182, 143, 175), (562, 484, 173), (264, 143, 484), (197, 136, 143), (159, 136, 263), (159, 198, 265), (197, 264, 200), (264, 201, 200), (264, 566, 201), (289, 290, 285, 284), (283, 288, 289, 284), (283, 284, 320, 321), (282, 283, 321, 273), (287, 288, 283, 282), (324, 287, 282, 326), (292, 293, 287, 324), (302, 292, 324, 308), (297, 322, 292, 302), (396, 297, 302, 395), (399, 300, 297, 396), (267, 401, 393, 269), (267, 266, 392, 401), (267, 417, 411, 266), (414, 268, 266, 411), (391, 392, 266, 268), (330, 389, 274), (389, 337, 332), (289, 315, 317, 290), (315, 299, 318, 317), (299, 304, 305, 318), (304, 310, 311, 305), (310, 304, 303, 327), (303, 304, 299, 325), (325, 299, 315, 294), (294, 315, 289, 288), (294, 288, 287, 293), (293, 298, 325, 294), (298, 319, 303, 325), (319, 309, 327, 303), (309, 319, 301, 314), (301, 319, 298, 322), (322, 298, 293, 292), (301, 322, 297, 300), (300, 307, 314, 301), (307, 300, 399, 400), (282, 273, 328, 326), (326, 328, 323, 316), (316, 323, 397, 394), (394, 398, 308, 316), (308, 324, 326, 316), (398, 395, 302, 308), (275, 323, 328, 276), (328, 273, 277, 276), (273, 321, 278, 277), (321, 320, 279, 278), (320, 272, 280, 279), (320, 284, 285, 272), (323, 275, 393, 397), (313, 466, 467, 306), (306, 467, 452, 270), (270, 452, 410, 296), (296, 410, 442, 291), (291, 442, 436, 286), (286, 436, 419, 271), (271, 419, 448, 312), (271, 312, 280, 272), (272, 285, 286, 271), (285, 290, 291, 286), (290, 317, 296, 291), (317, 318, 270, 296), (318, 305, 306, 270), (305, 311, 313, 306), (269, 448, 417, 267), (563, 448, 269, 393), (391, 268, 414, 565), (389, 331, 295), (338, 389, 330), (331, 389, 332), (338, 330, 335), (332, 336, 331), (336, 493, 331), (389, 338, 337), (390, 330, 281), (402, 403, 341, 334), (334, 341, 340, 333), (332, 339, 343, 336), (337, 344, 339, 332), (333, 340, 342, 335), (336, 343, 501, 493), (338, 345, 344, 337), (335, 342, 345, 338), (403, 404, 348, 341), (341, 348, 347, 340), (339, 346, 350, 343), (344, 351, 346, 339), (340, 347, 349, 342), (343, 350, 509, 501), (345, 352, 351, 344), (342, 349, 352, 345), (350, 357, 517, 509), (352, 359, 358, 351), (349, 356, 359, 352), (404, 405, 355, 348), (348, 355, 354, 347), (346, 353, 357, 350), (351, 358, 353, 346), (347, 354, 356, 349), (405, 406, 362, 355), (355, 362, 361, 354), (353, 360, 364, 357), (358, 365, 360, 353), (354, 361, 363, 356), (357, 364, 525, 517), (359, 366, 365, 358), (356, 363, 366, 359), (406, 407, 369, 362), (362, 369, 368, 361), (360, 367, 371, 364), (365, 372, 367, 360), (361, 368, 370, 363), (364, 371, 533, 525), (366, 373, 372, 365), (363, 370, 373, 366), (407, 408, 376, 369), (369, 376, 375, 368), (367, 374, 378, 371), (372, 379, 374, 367), (368, 375, 377, 370), (371, 378, 541, 533), (373, 380, 379, 372), (370, 377, 380, 373), (379, 386, 381, 374), (375, 382, 384, 377), (378, 385, 549, 541), (380, 387, 386, 379), (377, 384, 387, 380), (408, 409, 383, 376), (376, 383, 382, 375), (374, 381, 385, 378), (547, 549, 388), (257, 573, 388), (550, 548, 388), (256, 257, 388), (116, 115, 388), (409, 116, 388), (544, 546, 388), (387, 384, 388), (335, 330, 333), (393, 275, 276, 277, 278, 279, 280, 312, 448, 563), (574, 313, 295), (274, 309, 281), (329, 281, 307), (274, 295, 310), (310, 295, 311), (311, 295, 313), (466, 313, 574), (309, 274, 327), (327, 274, 310), (307, 281, 314), (314, 281, 309), (400, 329, 307), (390, 281, 329), (330, 274, 281), (295, 274, 389), (295, 331, 574), (330, 390, 333), (390, 334, 333), (390, 402, 334), (439, 433, 434, 440), (432, 433, 439, 438), (432, 476, 475, 433), (431, 422, 476, 432), (437, 431, 432, 438), (479, 481, 431, 437), (443, 479, 437, 444), (455, 461, 479, 443), (449, 455, 443, 477), (558, 557, 455, 449), (561, 558, 449, 453), (413, 416, 555, 564), (413, 564, 554, 412), (413, 412, 411, 417), (414, 411, 412, 415), (553, 415, 412, 554), (485, 423, 551), (551, 487, 492), (439, 440, 472, 470), (470, 472, 473, 451), (451, 473, 458, 457), (457, 458, 464, 463), (463, 482, 456, 457), (456, 480, 451, 457), (480, 445, 470, 451), (445, 438, 439, 470), (445, 444, 437, 438), (444, 445, 480, 450), (450, 480, 456, 474), (474, 456, 482, 462), (462, 469, 454, 474), (454, 477, 450, 474), (477, 443, 444, 450), (454, 453, 449, 477), (453, 454, 469, 460), (460, 562, 561, 453), (431, 481, 483, 422), (481, 471, 478, 483), (471, 556, 559, 478), (556, 471, 461, 560), (461, 471, 481, 479), (560, 461, 455, 557), (424, 425, 483, 478), (483, 425, 426, 422), (422, 426, 427, 476), (476, 427, 428, 475), (475, 428, 429, 421), (475, 421, 434, 433), (478, 559, 555, 424), (468, 459, 467, 466), (459, 418, 452, 467), (418, 447, 410, 452), (447, 441, 442, 410), (441, 435, 436, 442), (435, 420, 419, 436), (420, 465, 448, 419), (420, 421, 429, 465), (421, 420, 435, 434), (434, 435, 441, 440), (440, 441, 447, 472), (472, 447, 418, 473), (473, 418, 459, 458), (458, 459, 468, 464), (416, 413, 417, 448), (563, 555, 416, 448), (553, 565, 414, 415), (551, 446, 486), (494, 485, 551), (486, 487, 551), (494, 490, 485), (487, 486, 491), (491, 486, 493), (551, 492, 494), (552, 430, 485), (566, 489, 497, 567), (489, 488, 496, 497), (487, 491, 499, 495), (492, 487, 495, 500), (488, 490, 498, 496), (491, 493, 501, 499), (494, 492, 500, 502), (490, 494, 502, 498), (567, 497, 505, 568), (497, 496, 504, 505), (495, 499, 507, 503), (500, 495, 503, 508), (496, 498, 506, 504), (499, 501, 509, 507), (502, 500, 508, 510), (498, 502, 510, 506), (507, 509, 517, 515), (510, 508, 516, 518), (506, 510, 518, 514), (568, 505, 513, 569), (505, 504, 512, 513), (503, 507, 515, 511), (508, 503, 511, 516), (504, 506, 514, 512), (569, 513, 521, 570), (513, 512, 520, 521), (511, 515, 523, 519), (516, 511, 519, 524), (512, 514, 522, 520), (515, 517, 525, 523), (518, 516, 524, 526), (514, 518, 526, 522), (570, 521, 529, 571), (521, 520, 528, 529), (519, 523, 531, 527), (524, 519, 527, 532), (520, 522, 530, 528), (523, 525, 533, 531), (526, 524, 532, 534), (522, 526, 534, 530), (571, 529, 537, 572), (529, 528, 536, 537), (527, 531, 539, 535), (532, 527, 535, 540), (528, 530, 538, 536), (531, 533, 541, 539), (534, 532, 540, 542), (530, 534, 542, 538), (540, 535, 543, 548), (536, 538, 546, 544), (539, 541, 549, 547), (542, 540, 548, 550), (538, 542, 550, 546), (572, 537, 545, 573), (537, 536, 544, 545), (535, 539, 547, 543), (384, 382, 388), (386, 387, 388), (549, 385, 388), (381, 386, 388), (118, 261, 388), (382, 383, 388), (260, 262, 388), (262, 258, 388), (573, 545, 388), (385, 381, 388), (261, 259, 388), (120, 119, 388), (117, 120, 388), (545, 544, 388), (548, 543, 388), (543, 547, 388), (259, 255, 388), (255, 260, 388), (383, 409, 388), (115, 117, 388), (258, 256, 388), (119, 114, 388), (114, 118, 388), (546, 550, 388), (490, 488, 485), (555, 563, 448, 465, 429, 428, 427, 426, 425, 424), (574, 446, 468), (423, 430, 462), (484, 460, 430), (423, 463, 446), (463, 464, 446), (464, 468, 446), (466, 574, 468), (462, 482, 423), (482, 463, 423), (460, 469, 430), (469, 462, 430), (562, 460, 484), (552, 484, 430), (485, 430, 423), (446, 551, 423), (446, 574, 486), (485, 488, 552), (552, 488, 489), (552, 489, 566), (574, 331, 486), (329, 122, 390), (265, 198, 64), (484, 552, 264), (205, 64, 198), (402, 390, 122), (493, 486, 331), (566, 264, 552)])
me_plan.polygons.foreach_set('material_index', [1, 1, 1, 1, 1, 1, 1, 1, 1, 1, 1, 2, 0, 0, 0, 0, 1, 0, 1, 1, 1, 1, 1, 1, 1, 1, 1, 1, 1, 1, 1, 1, 1, 1, 1, 1, 1, 1, 1, 1, 1, 1, 1, 1, 1, 1, 1, 1, 1, 1, 1, 1, 1, 1, 1, 1, 1, 1, 1, 1, 1, 1, 1, 2, 2, 0, 1, 0, 0, 0, 0, 0, 0, 1, 0, 0, 0, 0, 0, 0, 0, 0, 0, 0, 0, 0, 0, 0, 0, 0, 0, 0, 0, 0, 0, 0, 0, 0, 0, 0, 0, 0, 0, 0, 0, 0, 0, 0, 0, 0, 0, 0, 0, 0, 0, 0, 0, 0, 0, 0, 0, 0, 0, 0, 0, 0, 0, 0, 0, 0, 0, 0, 1, 1, 1, 1, 1, 1, 1, 1, 1, 1, 1, 1, 2, 2, 2, 2, 0, 0, 0, 1, 1, 1, 1, 1, 1, 1, 1, 1, 1, 1, 2, 0, 0, 0, 0, 1, 0, 1, 1, 1, 1, 1, 1, 1, 1, 1, 1, 1, 1, 1, 1, 1, 1, 1, 1, 1, 1, 1, 1, 1, 1, 1, 1, 1, 1, 1, 1, 1, 1, 1, 1, 1, 1, 1, 1, 1, 1, 1, 1, 1, 1, 1, 2, 2, 0, 1, 0, 0, 0, 0, 0, 0, 1, 0, 0, 0, 0, 0, 0, 0, 0, 0, 0, 0, 0, 0, 0, 0, 0, 0, 0, 0, 0, 0, 0, 0, 0, 0, 0, 0, 0, 0, 0, 0, 0, 0, 0, 0, 0, 0, 0, 0, 0, 0, 0, 0, 0, 0, 0, 0, 0, 0, 0, 0, 0, 0, 0, 0, 0, 0, 0, 1, 1, 1, 1, 1, 1, 1, 1, 1, 1, 1, 1, 2, 2, 2, 2, 0, 0, 0, 1, 1, 1, 1, 1, 1, 1, 1, 1, 1, 1, 2, 0, 0, 0, 0, 1, 0, 1, 1, 1, 1, 1, 1, 1, 1, 1, 1, 1, 1, 1, 1, 1, 1, 1, 1, 1, 1, 1, 1, 1, 1, 1, 1, 1, 1, 1, 1, 1, 1, 1, 1, 1, 1, 1, 1, 1, 1, 1, 1, 1, 1, 1, 2, 2, 0, 1, 0, 0, 0, 0, 0, 0, 1, 0, 0, 0, 0, 0, 0, 0, 0, 0, 0, 0, 0, 0, 0, 0, 0, 0, 0, 0, 0, 0, 0, 0, 0, 0, 0, 0, 0, 0, 0, 0, 0, 0, 0, 0, 0, 0, 0, 0, 0, 0, 0, 0, 0, 0, 0, 0, 0, 0, 0, 0, 0, 0, 0, 0, 0, 0, 0, 0, 0, 0, 0, 0, 0, 0, 0, 1, 1, 1, 1, 1, 1, 1, 1, 1, 1, 1, 1, 2, 2, 2, 2, 0, 0, 0, 1, 1, 1, 1, 1, 1, 1, 1, 1, 1, 1, 2, 0, 0, 0, 0, 1, 0, 1, 1, 1, 1, 1, 1, 1, 1, 1, 1, 1, 1, 1, 1, 1, 1, 1, 1, 1, 1, 1, 1, 1, 1, 1, 1, 1, 1, 1, 1, 1, 1, 1, 1, 1, 1, 1, 1, 1, 1, 1, 1, 1, 1, 1, 2, 2, 0, 1, 0, 0, 0, 0, 0, 0, 1, 0, 0, 0, 0, 0, 0, 0, 0, 0, 0, 0, 0, 0, 0, 0, 0, 0, 0, 0, 0, 0, 0, 0, 0, 0, 0, 0, 0, 0, 0, 0, 0, 0, 0, 0, 0, 0, 0, 0, 0, 0, 0, 0, 0, 0, 0, 0, 0, 0, 0, 0, 0, 0, 0, 0, 0, 0, 0, 0, 0, 0, 0, 0, 0, 0, 0, 0, 0, 0, 0, 0, 0, 0, 0, 0, 0, 0, 0, 0, 0, 0, 0, 1, 1, 1, 1, 1, 1, 1, 1, 1, 1, 1, 1, 2, 2, 2, 2, 0, 0, 0, 1, 1, 1, 1, 0, 0, 0, 0])
_uv = me_plan.uv_layers.new(name='CarteUV')
_uv.uv.foreach_set('vector', [0.5293, 0.09692, 0.531, 0.07397, 0.6138, 0.08835, 0.6077, 0.1103, 0.4475, 0.07617, 0.531, 0.07397, 0.5293, 0.09692, 0.4502, 0.09849, 0.4475, 0.07617, 0.4445, 0.05037, 0.5332, 0.04796, 0.531, 0.07397, 0.3663, 0.09433, 0.3579, 0.06901, 0.4445, 0.05037, 0.4475, 0.07617, 0.3734, 0.1159, 0.3663, 0.09433, 0.4475, 0.07617, 0.4502, 0.09849, 0.3014, 0.1459, 0.2907, 0.1279, 0.3663, 0.09433, 0.3734, 0.1159, 0.3119, 0.1654, 0.3014, 0.1459, 0.3734, 0.1159, 0.3801, 0.1359, 0.2515, 0.2081, 0.2376, 0.1917, 0.3014, 0.1459, 0.3119, 0.1654, 0.2648, 0.2237, 0.2515, 0.2081, 0.3119, 0.1654, 0.3225, 0.1843, 0.2158, 0.2737, 0.1997, 0.2608, 0.2515, 0.2081, 0.2648, 0.2237, 0.2293, 0.2845, 0.2158, 0.2737, 0.2648, 0.2237, 0.2762, 0.2372, 0.002752, 0.2053, 0.2253, 0.2862, 0.4487, 0.2349, 0.3863, 0.002752, 0.4891, -0.08746, 0.9479, 0.0123, 0.8284, 0.137, 0.4909, 0.0982, 0.4891, -0.08746, 0.4909, 0.0982, 0.1541, 0.1434, 0.03229, 0.02098, 0.2858, 0.2789, 0.1541, 0.1434, 0.4909, 0.0982, 0.4917, 0.1823, 0.6993, 0.2749, 0.4917, 0.1823, 0.4909, 0.0982, 0.8284, 0.137, 0.3397, 0.02157, 0.4024, 0.9697, 0.6137, 0.02195, -0.5378, 0.3459, -0.3907, 0.2445, -0.4613, 0.3578, 0.5293, 0.09692, 0.6077, 0.1103, 0.602, 0.1312, 0.5279, 0.1178, 0.5279, 0.1178, 0.602, 0.1312, 0.5965, 0.1517, 0.5261, 0.139, 0.5261, 0.139, 0.5965, 0.1517, 0.5912, 0.1689, 0.5246, 0.1569, 0.5246, 0.1569, 0.5912, 0.1689, 0.5844, 0.1926, 0.5227, 0.1814, 0.5227, 0.1814, 0.4603, 0.1822, 0.4573, 0.1579, 0.5246, 0.1569, 0.4573, 0.1579, 0.4552, 0.14, 0.5261, 0.139, 0.5246, 0.1569, 0.4552, 0.14, 0.4528, 0.1196, 0.5279, 0.1178, 0.5261, 0.139, 0.4528, 0.1196, 0.4502, 0.09849, 0.5293, 0.09692, 0.5279, 0.1178, 0.4528, 0.1196, 0.3801, 0.1359, 0.3734, 0.1159, 0.4502, 0.09849, 0.3801, 0.1359, 0.4528, 0.1196, 0.4552, 0.14, 0.3865, 0.1557, 0.3865, 0.1557, 0.4552, 0.14, 0.4573, 0.1579, 0.3924, 0.1735, 0.3924, 0.1735, 0.4573, 0.1579, 0.4603, 0.1822, 0.3996, 0.1959, 0.3996, 0.1959, 0.3433, 0.2211, 0.3309, 0.1993, 0.3924, 0.1735, 0.3309, 0.1993, 0.3225, 0.1843, 0.3865, 0.1557, 0.3924, 0.1735, 0.3225, 0.1843, 0.3119, 0.1654, 0.3801, 0.1359, 0.3865, 0.1557, 0.3309, 0.1993, 0.2762, 0.2372, 0.2648, 0.2237, 0.3225, 0.1843, 0.2762, 0.2372, 0.3309, 0.1993, 0.3433, 0.2211, 0.2919, 0.2557, 0.2919, 0.2557, 0.2485, 0.2998, 0.2293, 0.2845, 0.2762, 0.2372, 0.3663, 0.09433, 0.2907, 0.1279, 0.2776, 0.104, 0.3579, 0.06901, 0.2907, 0.1279, 0.2232, 0.1737, 0.2056, 0.1538, 0.2776, 0.104, 0.2232, 0.1737, 0.1658, 0.2337, 0.1454, 0.2174, 0.2056, 0.1538, 0.1658, 0.2337, 0.2232, 0.1737, 0.2376, 0.1917, 0.1834, 0.2478, 0.2376, 0.1917, 0.2232, 0.1737, 0.2907, 0.1279, 0.3014, 0.1459, 0.1834, 0.2478, 0.2376, 0.1917, 0.2515, 0.2081, 0.1997, 0.2608, 0.1792, 0.1218, 0.2563, 0.06697, 0.2776, 0.104, 0.2056, 0.1538, 0.2776, 0.104, 0.2563, 0.06697, 0.3441, 0.02693, 0.3579, 0.06901, 0.3579, 0.06901, 0.3441, 0.02693, 0.439, 0.005605, 0.4445, 0.05037, 0.4445, 0.05037, 0.439, 0.005605, 0.5363, 0.002974, 0.5332, 0.04796, 0.5332, 0.04796, 0.5363, 0.002974, 0.6328, 0.01927, 0.6208, 0.06294, 0.5332, 0.04796, 0.6208, 0.06294, 0.6138, 0.08835, 0.531, 0.07397, 0.2056, 0.1538, 0.1454, 0.2174, 0.1105, 0.1895, 0.1792, 0.1218, 0.6417, 0.2161, 0.6543, 0.194, 0.7118, 0.2308, 0.6964, 0.25, 0.6543, 0.194, 0.6617, 0.178, 0.7229, 0.2169, 0.7118, 0.2308, 0.6617, 0.178, 0.6724, 0.159, 0.7361, 0.2006, 0.7229, 0.2169, 0.6724, 0.159, 0.6821, 0.1398, 0.75, 0.1832, 0.7361, 0.2006, 0.6821, 0.1398, 0.6927, 0.1192, 0.7645, 0.1652, 0.75, 0.1832, 0.6927, 0.1192, 0.7051, 0.09488, 0.7813, 0.1442, 0.7645, 0.1652, 0.7051, 0.09488, 0.7261, 0.05341, 0.8107, 0.1075, 0.7813, 0.1442, 0.7051, 0.09488, 0.6208, 0.06294, 0.6328, 0.01927, 0.7261, 0.05341, 0.6208, 0.06294, 0.7051, 0.09488, 0.6927, 0.1192, 0.6138, 0.08835, 0.6138, 0.08835, 0.6927, 0.1192, 0.6821, 0.1398, 0.6077, 0.1103, 0.6077, 0.1103, 0.6821, 0.1398, 0.6724, 0.159, 0.602, 0.1312, 0.602, 0.1312, 0.6724, 0.159, 0.6617, 0.178, 0.5965, 0.1517, 0.5965, 0.1517, 0.6617, 0.178, 0.6543, 0.194, 0.5912, 0.1689, 0.5912, 0.1689, 0.6543, 0.194, 0.6417, 0.2161, 0.5844, 0.1926, 0.2253, 0.2862, 0.002752, 0.2053, 0.002752, 0.5009, 0.2335, 0.466, 0.5, 0.4258, 0.4487, 0.2349, 0.2253, 0.2862, 0.2335, 0.466, 0.6993, 0.2749, 0.4946, 0.4951, 0.2858, 0.2789, 0.4917, 0.1823, 0.6792, 0.9676, 0.6792, 0.01953, 0.2921, 0.9673, -0.4632, 0.479, -0.5471, 0.6092, -0.5378, 0.3459, -0.3886, 0.1014, -0.3907, 0.2445, -0.5378, 0.3459, -0.4632, 0.479, -0.4677, 0.6015, -0.5471, 0.6092, -0.3907, 0.2445, -0.3886, 0.1014, -0.3198, 0.1299, -0.3198, 0.1299, -0.3886, 0.1014, -0.1975, 0.03793, -0.5378, 0.3459, -0.4613, 0.3578, -0.4632, 0.479, 0.1952, 0.05366, 0.5004, 0.8762, 0.5004, 0.05181, -0.2258, 0.9314, -0.3506, 0.8375, -0.1667, 0.76, -0.07666, 0.8396, -0.3506, 0.8375, -0.4119, 0.7176, -0.2278, 0.6717, -0.1667, 0.76, -0.3907, 0.2445, -0.3198, 0.1299, -0.1474, 0.208, -0.2136, 0.2942, -0.4613, 0.3578, -0.3907, 0.2445, -0.2136, 0.2942, -0.259, 0.386, -0.4119, 0.7176, -0.4677, 0.6015, -0.2646, 0.5768, -0.2278, 0.6717, -0.3198, 0.1299, -0.1975, 0.03793, -0.05545, 0.1309, -0.1474, 0.208, -0.4632, 0.479, -0.4613, 0.3578, -0.259, 0.386, -0.2718, 0.4811, -0.4677, 0.6015, -0.4632, 0.479, -0.2718, 0.4811, -0.2646, 0.5768, -0.07666, 0.8396, -0.1667, 0.76, -0.06298, 0.7171, 0.01301, 0.7836, -0.1667, 0.76, -0.2278, 0.6717, -0.1167, 0.6426, -0.06298, 0.7171, -0.2136, 0.2942, -0.1474, 0.208, -0.0485, 0.2522, -0.1071, 0.3243, -0.259, 0.386, -0.2136, 0.2942, -0.1071, 0.3243, -0.1425, 0.4026, -0.2278, 0.6717, -0.2646, 0.5768, -0.1482, 0.5632, -0.1167, 0.6426, -0.1474, 0.208, -0.05545, 0.1309, 0.02899, 0.1879, -0.0485, 0.2522, -0.2718, 0.4811, -0.259, 0.386, -0.1425, 0.4026, -0.1568, 0.4825, -0.2646, 0.5768, -0.2718, 0.4811, -0.1568, 0.4825, -0.1482, 0.5632, -0.0485, 0.2522, 0.02899, 0.1879, 0.04584, 0.1991, -0.02904, 0.2608, -0.1568, 0.4825, -0.1425, 0.4026, -0.1198, 0.4058, -0.1336, 0.4828, -0.1482, 0.5632, -0.1568, 0.4825, -0.1336, 0.4828, -0.1252, 0.5607, 0.01301, 0.7836, -0.06298, 0.7171, -0.04262, 0.7088, 0.03046, 0.7728, -0.06298, 0.7171, -0.1167, 0.6426, -0.09462, 0.6372, -0.04262, 0.7088, -0.1071, 0.3243, -0.0485, 0.2522, -0.02904, 0.2608, -0.08537, 0.3304, -0.1425, 0.4026, -0.1071, 0.3243, -0.08537, 0.3304, -0.1198, 0.4058, -0.1167, 0.6426, -0.1482, 0.5632, -0.1252, 0.5607, -0.09462, 0.6372, 0.03046, 0.7728, -0.04262, 0.7088, -0.02334, 0.701, 0.04718, 0.7624, -0.04262, 0.7088, -0.09462, 0.6372, -0.07364, 0.6319, -0.02334, 0.701, -0.08537, 0.3304, -0.02904, 0.2608, -0.01072, 0.269, -0.06478, 0.3362, -0.1198, 0.4058, -0.08537, 0.3304, -0.06478, 0.3362, -0.09798, 0.4088, -0.09462, 0.6372, -0.1252, 0.5607, -0.1033, 0.5583, -0.07364, 0.6319, -0.02904, 0.2608, 0.04584, 0.1991, 0.06196, 0.2098, -0.01072, 0.269, -0.1336, 0.4828, -0.1198, 0.4058, -0.09798, 0.4088, -0.1118, 0.4831, -0.1252, 0.5607, -0.1336, 0.4828, -0.1118, 0.4831, -0.1033, 0.5583, 0.04718, 0.7624, -0.02334, 0.701, -0.002674, 0.6925, 0.06502, 0.7514, -0.02334, 0.701, -0.07364, 0.6319, -0.0511, 0.6263, -0.002674, 0.6925, -0.06478, 0.3362, -0.01072, 0.269, 0.009078, 0.2778, -0.04252, 0.3425, -0.09798, 0.4088, -0.06478, 0.3362, -0.04252, 0.3425, -0.0749, 0.412, -0.07364, 0.6319, -0.1033, 0.5583, -0.0798, 0.5557, -0.0511, 0.6263, -0.01072, 0.269, 0.06196, 0.2098, 0.07912, 0.2212, 0.009078, 0.2778, -0.1118, 0.4831, -0.09798, 0.4088, -0.0749, 0.412, -0.08812, 0.4835, -0.1033, 0.5583, -0.1118, 0.4831, -0.08812, 0.4835, -0.0798, 0.5557, 0.06502, 0.7514, -0.002674, 0.6925, 0.035, 0.6771, 0.09633, 0.7319, -0.002674, 0.6925, -0.0511, 0.6263, -0.01049, 0.6162, 0.035, 0.6771, -0.04252, 0.3425, 0.009078, 0.2778, 0.04508, 0.294, -0.002246, 0.3539, -0.0749, 0.412, -0.04252, 0.3425, -0.002246, 0.3539, -0.03334, 0.4178, -0.0511, 0.6263, -0.0798, 0.5557, -0.03747, 0.551, -0.01049, 0.6162, 0.009078, 0.2778, 0.07912, 0.2212, 0.1096, 0.2416, 0.04508, 0.294, -0.08812, 0.4835, -0.0749, 0.412, -0.03334, 0.4178, -0.04569, 0.484, -0.0798, 0.5557, -0.08812, 0.4835, -0.04569, 0.484, -0.03747, 0.551, -0.03334, 0.4178, -0.002246, 0.3539, 0.03786, 0.3653, 0.008571, 0.4239, -0.01049, 0.6162, -0.03747, 0.551, 0.005306, 0.5458, 0.03028, 0.6055, 0.04508, 0.294, 0.1096, 0.2416, 0.1404, 0.2624, 0.08123, 0.3104, -0.04569, 0.484, -0.03334, 0.4178, 0.008571, 0.4239, -0.001842, 0.4846, -0.03747, 0.551, -0.04569, 0.484, -0.001842, 0.4846, 0.005306, 0.5458, 0.09633, 0.7319, 0.035, 0.6771, 0.07217, 0.6615, 0.1284, 0.712, 0.035, 0.6771, -0.01049, 0.6162, 0.03028, 0.6055, 0.07217, 0.6615, -0.002246, 0.3539, 0.04508, 0.294, 0.08123, 0.3104, 0.03786, 0.3653, -0.4677, 0.6015, -0.4119, 0.7176, -0.5471, 0.6092, 0.3108, 0.6801, 0.2704, 0.6801, 0.2704, 0.7206, 0.2782, 0.7193, 0.2857, 0.717, 0.2926, 0.7133, 0.2986, 0.7083, 0.3036, 0.7023, 0.3073, 0.6954, 0.3096, 0.6879, 0.6806, 0.2696, 0.5764, 0.2156, 0.6417, 0.2161, 0.4634, 0.2064, 0.354, 0.2415, 0.3996, 0.1959, 0.2665, 0.3142, 0.2919, 0.2557, 0.354, 0.2415, 0.4634, 0.2064, 0.5227, 0.1814, 0.5764, 0.2156, 0.5227, 0.1814, 0.5844, 0.1926, 0.5764, 0.2156, 0.5844, 0.1926, 0.6417, 0.2161, 0.5764, 0.2156, 0.6964, 0.25, 0.6806, 0.2696, 0.6417, 0.2161, 0.3996, 0.1959, 0.4603, 0.1822, 0.4634, 0.2064, 0.4603, 0.1822, 0.5227, 0.1814, 0.4634, 0.2064, 0.2919, 0.2557, 0.3433, 0.2211, 0.354, 0.2415, 0.3433, 0.2211, 0.3996, 0.1959, 0.354, 0.2415, 0.2485, 0.2998, 0.2919, 0.2557, 0.2665, 0.3142, 0.6931, -0.00286, 0.5046, 0.991, 0.6931, 0.9914, 0.4783, 0.993, 0.4783, -0.00286, 0.2883, -0.001476, 0.7194, -0.002425, 0.9062, 0.9919, 0.9062, -0.00286, 0.262, -0.00286, 0.07054, -0.002774, 0.262, 0.9921, -0.5471, 0.6092, -0.4119, 0.7176, -0.419, 0.8637, -0.419, 0.8637, -0.4119, 0.7176, -0.3506, 0.8375, -0.419, 0.8637, -0.3506, 0.8375, -0.2258, 0.9314, 0.8822, 0.3804, 0.8521, 0.3065, 0.8723, 0.2957, 0.9044, 0.3737, 0.9205, 0.4561, 0.898, 0.4583, 0.8822, 0.3804, 0.9044, 0.3737, 0.9205, 0.4561, 0.9044, 0.3737, 0.9294, 0.3659, 0.9464, 0.4534, 0.9205, 0.5398, 0.9205, 0.4561, 0.9464, 0.4534, 0.9472, 0.5425, 0.8977, 0.5375, 0.898, 0.4583, 0.9205, 0.4561, 0.9205, 0.5398, 0.8841, 0.615, 0.8977, 0.5375, 0.9205, 0.5398, 0.9042, 0.6214, 0.8626, 0.6089, 0.8766, 0.5354, 0.8977, 0.5375, 0.8841, 0.615, 0.834, 0.6776, 0.8626, 0.6089, 0.8841, 0.615, 0.8531, 0.6877, 0.8157, 0.668, 0.8417, 0.6026, 0.8626, 0.6089, 0.834, 0.6776, 0.7773, 0.727, 0.8157, 0.668, 0.834, 0.6776, 0.7934, 0.74, 0.7638, 0.7161, 0.8, 0.6597, 0.8157, 0.668, 0.7773, 0.727, 0.1555, 0.7734, 0.6137, 0.8488, 0.5513, 0.6166, 0.3188, 0.6342, -0.08227, 0.4809, 0.1076, 0.4846, 0.1399, 0.8346, 0.008251, 0.9608, -0.08227, 0.4809, 0.03229, 0.02098, 0.1541, 0.1434, 0.1076, 0.4846, 0.2858, 0.2789, 0.1934, 0.4969, 0.1076, 0.4846, 0.1541, 0.1434, 0.2805, 0.6952, 0.1399, 0.8346, 0.1076, 0.4846, 0.1934, 0.4969, 0.3397, 0.02157, 0.6137, 0.02195, 0.4024, 0.9697, 0.2683, -0.2075, 0.2865, -0.1533, 0.1088, -0.1039, 0.8822, 0.3804, 0.862, 0.3863, 0.8329, 0.3166, 0.8521, 0.3065, 0.862, 0.3863, 0.8417, 0.3927, 0.814, 0.3265, 0.8329, 0.3166, 0.8417, 0.3927, 0.8245, 0.398, 0.7983, 0.3353, 0.814, 0.3265, 0.8245, 0.398, 0.8009, 0.4052, 0.7766, 0.3471, 0.7983, 0.3353, 0.8009, 0.4052, 0.8245, 0.398, 0.838, 0.4643, 0.8135, 0.4666, 0.838, 0.4643, 0.8245, 0.398, 0.8417, 0.3927, 0.8561, 0.4625, 0.8561, 0.4625, 0.8417, 0.3927, 0.862, 0.3863, 0.8767, 0.4603, 0.8767, 0.4603, 0.862, 0.3863, 0.8822, 0.3804, 0.898, 0.4583, 0.8767, 0.4603, 0.898, 0.4583, 0.8977, 0.5375, 0.8766, 0.5354, 0.8766, 0.5354, 0.8557, 0.5335, 0.8561, 0.4625, 0.8767, 0.4603, 0.8557, 0.5335, 0.837, 0.5315, 0.838, 0.4643, 0.8561, 0.4625, 0.837, 0.5315, 0.8134, 0.5294, 0.8135, 0.4666, 0.838, 0.4643, 0.8134, 0.5294, 0.837, 0.5315, 0.8252, 0.5977, 0.801, 0.5902, 0.8252, 0.5977, 0.837, 0.5315, 0.8557, 0.5335, 0.8417, 0.6026, 0.8417, 0.6026, 0.8557, 0.5335, 0.8766, 0.5354, 0.8626, 0.6089, 0.8252, 0.5977, 0.8417, 0.6026, 0.8157, 0.668, 0.8, 0.6597, 0.8, 0.6597, 0.7784, 0.6484, 0.801, 0.5902, 0.8252, 0.5977, 0.7784, 0.6484, 0.8, 0.6597, 0.7638, 0.7161, 0.7446, 0.7007, 0.9205, 0.5398, 0.9472, 0.5425, 0.9305, 0.6291, 0.9042, 0.6214, 0.9042, 0.6214, 0.9305, 0.6291, 0.8974, 0.7108, 0.8739, 0.6979, 0.8739, 0.6979, 0.8974, 0.7108, 0.848, 0.7839, 0.8275, 0.7674, 0.8275, 0.7674, 0.8098, 0.7532, 0.8531, 0.6877, 0.8739, 0.6979, 0.8531, 0.6877, 0.8841, 0.615, 0.9042, 0.6214, 0.8739, 0.6979, 0.8098, 0.7532, 0.7934, 0.74, 0.834, 0.6776, 0.8531, 0.6877, 0.9346, 0.7298, 0.8974, 0.7108, 0.9305, 0.6291, 0.9716, 0.6419, 0.9305, 0.6291, 0.9472, 0.5425, 0.9916, 0.5468, 0.9716, 0.6419, 0.9472, 0.5425, 0.9464, 0.4534, 0.9916, 0.4489, 0.9916, 0.5468, 0.9464, 0.4534, 0.9294, 0.3659, 0.9728, 0.353, 0.9916, 0.4489, 0.9294, 0.3659, 0.8956, 0.2834, 0.9357, 0.2621, 0.9728, 0.353, 0.9294, 0.3659, 0.9044, 0.3737, 0.8723, 0.2957, 0.8956, 0.2834, 0.8974, 0.7108, 0.9346, 0.7298, 0.8831, 0.8122, 0.848, 0.7839, 0.7413, 0.2961, 0.6964, 0.25, 0.7118, 0.2308, 0.7601, 0.2791, 0.7601, 0.2791, 0.7118, 0.2308, 0.7229, 0.2169, 0.7741, 0.2683, 0.7741, 0.2683, 0.7229, 0.2169, 0.7361, 0.2006, 0.7905, 0.2538, 0.7905, 0.2538, 0.7361, 0.2006, 0.75, 0.1832, 0.8071, 0.2401, 0.8071, 0.2401, 0.75, 0.1832, 0.7645, 0.1652, 0.825, 0.2253, 0.825, 0.2253, 0.7645, 0.1652, 0.7813, 0.1442, 0.846, 0.2079, 0.846, 0.2079, 0.7813, 0.1442, 0.8107, 0.1075, 0.882, 0.1783, 0.846, 0.2079, 0.882, 0.1783, 0.9357, 0.2621, 0.8956, 0.2834, 0.8956, 0.2834, 0.8723, 0.2957, 0.825, 0.2253, 0.846, 0.2079, 0.8723, 0.2957, 0.8521, 0.3065, 0.8071, 0.2401, 0.825, 0.2253, 0.8521, 0.3065, 0.8329, 0.3166, 0.7905, 0.2538, 0.8071, 0.2401, 0.8329, 0.3166, 0.814, 0.3265, 0.7741, 0.2683, 0.7905, 0.2538, 0.814, 0.3265, 0.7983, 0.3353, 0.7601, 0.2791, 0.7741, 0.2683, 0.7983, 0.3353, 0.7766, 0.3471, 0.7413, 0.2961, 0.7601, 0.2791, 0.3188, 0.6342, 0.2335, 0.466, 0.002752, 0.5009, 0.1555, 0.7734, 0.5, 0.4258, 0.2335, 0.466, 0.3188, 0.6342, 0.5513, 0.6166, 0.2805, 0.6952, 0.1934, 0.4969, 0.2858, 0.2789, 0.4946, 0.4951, 0.6792, 0.9676, 0.2921, 0.9673, 0.6792, 0.01953, 0.4766, -0.1529, 0.2683, -0.2075, 0.682, -0.2095, -0.1176, -0.101, 0.2683, -0.2075, 0.1088, -0.1039, 0.4766, -0.1529, 0.682, -0.2095, 0.6685, -0.154, 0.1088, -0.1039, -0.06864, -0.05428, -0.1176, -0.101, -0.06864, -0.05428, -0.1975, 0.03793, -0.1176, -0.101, 0.2683, -0.2075, 0.4766, -0.1529, 0.2865, -0.1533, 0.1952, 0.05366, 0.5004, 0.05181, 0.5004, 0.8762, 1.179, 0.02479, 1.029, 0.1258, 0.9081, 0.0605, 1.036, -0.06641, 1.036, -0.06641, 0.9081, 0.0605, 0.7725, 0.01556, 0.8491, -0.1124, 0.1088, -0.1039, 0.1872, 0.02064, 0.05505, 0.06655, -0.06864, -0.05428, 0.2865, -0.1533, 0.3293, -0.01077, 0.1872, 0.02064, 0.1088, -0.1039, 0.8491, -0.1124, 0.7725, 0.01556, 0.6258, -0.01216, 0.6685, -0.154, -0.06864, -0.05428, 0.05505, 0.06655, -0.05545, 0.1309, -0.1975, 0.03793, 0.4766, -0.1529, 0.4772, -0.01876, 0.3293, -0.01077, 0.2865, -0.1533, 0.6685, -0.154, 0.6258, -0.01216, 0.4772, -0.01876, 0.4766, -0.1529, 1.029, 0.1258, 0.9381, 0.1868, 0.838, 0.1316, 0.9081, 0.0605, 0.9081, 0.0605, 0.838, 0.1316, 0.7244, 0.09209, 0.7725, 0.01556, 0.1872, 0.02064, 0.2337, 0.09462, 0.1245, 0.1356, 0.05505, 0.06655, 0.3293, -0.01077, 0.3542, 0.07027, 0.2337, 0.09462, 0.1872, 0.02064, 0.7725, 0.01556, 0.7244, 0.09209, 0.6024, 0.06848, 0.6258, -0.01216, 0.05505, 0.06655, 0.1245, 0.1356, 0.02899, 0.1879, -0.05545, 0.1309, 0.4772, -0.01876, 0.4777, 0.06108, 0.3542, 0.07027, 0.3293, -0.01077, 0.6258, -0.01216, 0.6024, 0.06848, 0.4777, 0.06108, 0.4772, -0.01876, 0.1245, 0.1356, 0.1378, 0.1486, 0.04584, 0.1991, 0.02899, 0.1879, 0.4777, 0.06108, 0.4779, 0.07712, 0.3589, 0.08594, 0.3542, 0.07027, 0.6024, 0.06848, 0.598, 0.08436, 0.4779, 0.07712, 0.4777, 0.06108, 0.9381, 0.1868, 0.9206, 0.1985, 0.8245, 0.1454, 0.838, 0.1316, 0.838, 0.1316, 0.8245, 0.1454, 0.7153, 0.1072, 0.7244, 0.09209, 0.2337, 0.09462, 0.2431, 0.1095, 0.1378, 0.1486, 0.1245, 0.1356, 0.3542, 0.07027, 0.3589, 0.08594, 0.2431, 0.1095, 0.2337, 0.09462, 0.7244, 0.09209, 0.7153, 0.1072, 0.598, 0.08436, 0.6024, 0.06848, 0.9206, 0.1985, 0.9038, 0.2096, 0.8116, 0.1585, 0.8245, 0.1454, 0.8245, 0.1454, 0.8116, 0.1585, 0.7066, 0.1216, 0.7153, 0.1072, 0.2431, 0.1095, 0.252, 0.1236, 0.1503, 0.1608, 0.1378, 0.1486, 0.3589, 0.08594, 0.3635, 0.101, 0.252, 0.1236, 0.2431, 0.1095, 0.7153, 0.1072, 0.7066, 0.1216, 0.5938, 0.09942, 0.598, 0.08436, 0.1378, 0.1486, 0.1503, 0.1608, 0.06196, 0.2098, 0.04584, 0.1991, 0.4779, 0.07712, 0.4781, 0.09218, 0.3635, 0.101, 0.3589, 0.08594, 0.598, 0.08436, 0.5938, 0.09942, 0.4781, 0.09218, 0.4779, 0.07712, 0.9038, 0.2096, 0.886, 0.2214, 0.7979, 0.1724, 0.8116, 0.1585, 0.8116, 0.1585, 0.7979, 0.1724, 0.6973, 0.137, 0.7066, 0.1216, 0.252, 0.1236, 0.2616, 0.1388, 0.1638, 0.1741, 0.1503, 0.1608, 0.3635, 0.101, 0.3683, 0.1169, 0.2616, 0.1388, 0.252, 0.1236, 0.7066, 0.1216, 0.6973, 0.137, 0.5893, 0.1156, 0.5938, 0.09942, 0.1503, 0.1608, 0.1638, 0.1741, 0.07912, 0.2212, 0.06196, 0.2098, 0.4781, 0.09218, 0.4783, 0.1085, 0.3683, 0.1169, 0.3635, 0.101, 0.5938, 0.09942, 0.5893, 0.1156, 0.4783, 0.1085, 0.4781, 0.09218, 0.886, 0.2214, 0.8548, 0.2422, 0.7728, 0.1979, 0.7979, 0.1724, 0.7979, 0.1724, 0.7728, 0.1979, 0.6806, 0.1646, 0.6973, 0.137, 0.2616, 0.1388, 0.2789, 0.1662, 0.1878, 0.1979, 0.1638, 0.1741, 0.3683, 0.1169, 0.3768, 0.1454, 0.2789, 0.1662, 0.2616, 0.1388, 0.6973, 0.137, 0.6806, 0.1646, 0.5812, 0.1443, 0.5893, 0.1156, 0.1638, 0.1741, 0.1878, 0.1979, 0.1096, 0.2416, 0.07912, 0.2212, 0.4783, 0.1085, 0.4784, 0.138, 0.3768, 0.1454, 0.3683, 0.1169, 0.5893, 0.1156, 0.5812, 0.1443, 0.4784, 0.138, 0.4783, 0.1085, 0.3768, 0.1454, 0.3856, 0.1742, 0.2959, 0.1936, 0.2789, 0.1662, 0.6806, 0.1646, 0.6631, 0.1923, 0.5724, 0.1737, 0.5812, 0.1443, 0.1878, 0.1979, 0.2123, 0.2223, 0.1404, 0.2624, 0.1096, 0.2416, 0.4784, 0.138, 0.4787, 0.168, 0.3856, 0.1742, 0.3768, 0.1454, 0.5812, 0.1443, 0.5724, 0.1737, 0.4787, 0.168, 0.4784, 0.138, 0.8548, 0.2422, 0.8228, 0.2635, 0.7475, 0.2229, 0.7728, 0.1979, 0.7728, 0.1979, 0.7475, 0.2229, 0.6631, 0.1923, 0.6806, 0.1646, 0.2789, 0.1662, 0.2959, 0.1936, 0.2123, 0.2223, 0.1878, 0.1979, 0.6685, -0.154, 0.682, -0.2095, 0.8491, -0.1124, 0.3108, 0.6801, 0.3096, 0.6879, 0.3073, 0.6954, 0.3036, 0.7023, 0.2986, 0.7083, 0.2926, 0.7133, 0.2857, 0.717, 0.2782, 0.7193, 0.2704, 0.7206, 0.2704, 0.6801, 0.6806, 0.2696, 0.7413, 0.2961, 0.7558, 0.3599, 0.789, 0.4689, 0.8134, 0.5294, 0.7786, 0.5843, 0.7265, 0.6861, 0.7786, 0.5843, 0.7784, 0.6484, 0.789, 0.4689, 0.7558, 0.3599, 0.8009, 0.4052, 0.8009, 0.4052, 0.7558, 0.3599, 0.7766, 0.3471, 0.7766, 0.3471, 0.7558, 0.3599, 0.7413, 0.2961, 0.6964, 0.25, 0.7413, 0.2961, 0.6806, 0.2696, 0.8134, 0.5294, 0.789, 0.4689, 0.8135, 0.4666, 0.8135, 0.4666, 0.789, 0.4689, 0.8009, 0.4052, 0.7784, 0.6484, 0.7786, 0.5843, 0.801, 0.5902, 0.801, 0.5902, 0.7786, 0.5843, 0.8134, 0.5294, 0.7446, 0.7007, 0.7265, 0.6861, 0.7784, 0.6484, 0.6931, -0.00286, 0.6931, 0.9914, 0.5046, 0.991, 0.4783, 0.993, 0.2883, -0.001476, 0.4783, -0.00286, 0.7194, -0.002425, 0.9062, -0.00286, 0.9062, 0.9919, 0.262, -0.00286, 0.262, 0.9921, 0.07054, -0.002774, 0.682, -0.2095, 1.079, -0.114, 0.8491, -0.1124, 1.079, -0.114, 1.036, -0.06641, 0.8491, -0.1124, 1.079, -0.114, 1.179, 0.02479, 1.036, -0.06641, 0.1114, 0.6187, 0.1411, 0.6924, 0.121, 0.703, 0.08942, 0.6253, 0.07366, 0.5433, 0.09606, 0.5411, 0.1114, 0.6187, 0.08942, 0.6253, 0.07366, 0.5433, 0.08942, 0.6253, 0.06451, 0.6329, 0.04783, 0.5459, 0.07377, 0.46, 0.07366, 0.5433, 0.04783, 0.5459, 0.04722, 0.4573, 0.09642, 0.4623, 0.09606, 0.5411, 0.07366, 0.5433, 0.07377, 0.46, 0.1099, 0.3853, 0.09642, 0.4623, 0.07377, 0.46, 0.08998, 0.3789, 0.1313, 0.3913, 0.1174, 0.4644, 0.09642, 0.4623, 0.1099, 0.3853, 0.1596, 0.323, 0.1313, 0.3913, 0.1099, 0.3853, 0.1406, 0.313, 0.1778, 0.3325, 0.1521, 0.3975, 0.1313, 0.3913, 0.1596, 0.323, 0.2158, 0.2737, 0.1778, 0.3325, 0.1596, 0.323, 0.1997, 0.2608, 0.2293, 0.2845, 0.1935, 0.3407, 0.1778, 0.3325, 0.2158, 0.2737, 0.8445, 0.07815, 0.3863, 0.002752, 0.4487, 0.2349, 0.6812, 0.2174, 1.071, 0.4699, 0.8813, 0.4773, 0.8284, 0.137, 0.9479, 0.0123, 1.071, 0.4699, 0.9897, 0.9515, 0.8557, 0.8278, 0.8813, 0.4773, 0.7125, 0.6911, 0.7958, 0.4912, 0.8813, 0.4773, 0.8557, 0.8278, 0.6993, 0.2749, 0.8284, 0.137, 0.8813, 0.4773, 0.7958, 0.4912, 0.3397, 0.02157, 0.6137, 0.02195, 0.4024, 0.9697, 0.6568, 1.199, 0.6409, 1.144, 0.8235, 1.097, 0.1114, 0.6187, 0.1316, 0.6129, 0.1603, 0.6824, 0.1411, 0.6924, 0.1316, 0.6129, 0.1519, 0.6066, 0.1792, 0.6727, 0.1603, 0.6824, 0.1519, 0.6066, 0.1691, 0.6014, 0.1948, 0.6639, 0.1792, 0.6727, 0.1691, 0.6014, 0.1926, 0.5943, 0.2165, 0.6523, 0.1948, 0.6639, 0.1926, 0.5943, 0.1691, 0.6014, 0.1558, 0.5353, 0.1802, 0.533, 0.1558, 0.5353, 0.1691, 0.6014, 0.1519, 0.6066, 0.1377, 0.5371, 0.1377, 0.5371, 0.1519, 0.6066, 0.1316, 0.6129, 0.1172, 0.5391, 0.1172, 0.5391, 0.1316, 0.6129, 0.1114, 0.6187, 0.09606, 0.5411, 0.1172, 0.5391, 0.09606, 0.5411, 0.09642, 0.4623, 0.1174, 0.4644, 0.1174, 0.4644, 0.1382, 0.4663, 0.1377, 0.5371, 0.1172, 0.5391, 0.1382, 0.4663, 0.1568, 0.4683, 0.1558, 0.5353, 0.1377, 0.5371, 0.1568, 0.4683, 0.1804, 0.4704, 0.1802, 0.533, 0.1558, 0.5353, 0.1804, 0.4704, 0.1568, 0.4683, 0.1685, 0.4024, 0.1925, 0.4098, 0.1685, 0.4024, 0.1568, 0.4683, 0.1382, 0.4663, 0.1521, 0.3975, 0.1521, 0.3975, 0.1382, 0.4663, 0.1174, 0.4644, 0.1313, 0.3913, 0.1685, 0.4024, 0.1521, 0.3975, 0.1778, 0.3325, 0.1935, 0.3407, 0.1935, 0.3407, 0.215, 0.3519, 0.1925, 0.4098, 0.1685, 0.4024, 0.215, 0.3519, 0.1935, 0.3407, 0.2293, 0.2845, 0.2485, 0.2998, 0.07377, 0.46, 0.04722, 0.4573, 0.0638, 0.3713, 0.08998, 0.3789, 0.08998, 0.3789, 0.0638, 0.3713, 0.09656, 0.2901, 0.1199, 0.3029, 0.1199, 0.3029, 0.09656, 0.2901, 0.1454, 0.2174, 0.1658, 0.2337, 0.1658, 0.2337, 0.1834, 0.2478, 0.1406, 0.313, 0.1199, 0.3029, 0.1406, 0.313, 0.1099, 0.3853, 0.08998, 0.3789, 0.1199, 0.3029, 0.1834, 0.2478, 0.1997, 0.2608, 0.1596, 0.323, 0.1406, 0.313, 0.05961, 0.2714, 0.09656, 0.2901, 0.0638, 0.3713, 0.02299, 0.3586, 0.0638, 0.3713, 0.04722, 0.4573, 0.003152, 0.453, 0.02299, 0.3586, 0.04722, 0.4573, 0.04783, 0.5459, 0.002974, 0.5502, 0.003152, 0.453, 0.04783, 0.5459, 0.06451, 0.6329, 0.02134, 0.6456, 0.002974, 0.5502, 0.06451, 0.6329, 0.09775, 0.7152, 0.05777, 0.7361, 0.02134, 0.6456, 0.06451, 0.6329, 0.08942, 0.6253, 0.121, 0.703, 0.09775, 0.7152, 0.09656, 0.2901, 0.05961, 0.2714, 0.1105, 0.1895, 0.1454, 0.2174, 0.2514, 0.7032, 0.2961, 0.7494, 0.2806, 0.7684, 0.2326, 0.7201, 0.2326, 0.7201, 0.2806, 0.7684, 0.2694, 0.7822, 0.2186, 0.7307, 0.2186, 0.7307, 0.2694, 0.7822, 0.2561, 0.7984, 0.2022, 0.7451, 0.2022, 0.7451, 0.2561, 0.7984, 0.2421, 0.8157, 0.1856, 0.7586, 0.1856, 0.7586, 0.2421, 0.8157, 0.2276, 0.8335, 0.1677, 0.7733, 0.1677, 0.7733, 0.2276, 0.8335, 0.2107, 0.8543, 0.1467, 0.7905, 0.1467, 0.7905, 0.2107, 0.8543, 0.1812, 0.8906, 0.1108, 0.8197, 0.1467, 0.7905, 0.1108, 0.8197, 0.05777, 0.7361, 0.09775, 0.7152, 0.09775, 0.7152, 0.121, 0.703, 0.1677, 0.7733, 0.1467, 0.7905, 0.121, 0.703, 0.1411, 0.6924, 0.1856, 0.7586, 0.1677, 0.7733, 0.1411, 0.6924, 0.1603, 0.6824, 0.2022, 0.7451, 0.1856, 0.7586, 0.1603, 0.6824, 0.1792, 0.6727, 0.2186, 0.7307, 0.2022, 0.7451, 0.1792, 0.6727, 0.1948, 0.6639, 0.2326, 0.7201, 0.2186, 0.7307, 0.1948, 0.6639, 0.2165, 0.6523, 0.2514, 0.7032, 0.2326, 0.7201, 0.6812, 0.2174, 0.7665, 0.3855, 0.9972, 0.3507, 0.8445, 0.07815, 0.5, 0.4258, 0.7665, 0.3855, 0.6812, 0.2174, 0.4487, 0.2349, 0.6993, 0.2749, 0.7958, 0.4912, 0.7125, 0.6911, 0.4946, 0.4951, 0.6792, 0.9676, 0.2921, 0.9673, 0.6792, 0.01953, 0.4473, 1.138, 0.6568, 1.199, 0.2331, 1.189, 1.05, 1.099, 0.6568, 1.199, 0.8235, 1.097, 0.4473, 1.138, 0.2331, 1.189, 0.2537, 1.133, 0.8235, 1.097, 1.006, 1.049, 1.05, 1.099, 1.006, 1.049, 1.153, 0.9649, 1.05, 1.099, 0.6568, 1.199, 0.4473, 1.138, 0.6409, 1.144, 0.1952, 0.05366, 0.5004, 0.05181, 0.5004, 0.8762, -0.2258, 0.9314, -0.07666, 0.8396, 0.03792, 0.905, -0.09601, 1.023, -0.09601, 1.023, 0.03792, 0.905, 0.165, 0.9564, 0.07977, 1.077, 0.8235, 1.097, 0.7504, 0.9697, 0.8875, 0.9261, 1.006, 1.049, 0.6409, 1.144, 0.6047, 0.9983, 0.7504, 0.9697, 0.8235, 1.097, 0.07977, 1.077, 0.165, 0.9564, 0.3064, 0.989, 0.2537, 1.133, 1.006, 1.049, 0.8875, 0.9261, 1.01, 0.8639, 1.153, 0.9649, 0.4473, 1.138, 0.4551, 1.004, 0.6047, 0.9983, 0.6409, 1.144, 0.2537, 1.133, 0.3064, 0.989, 0.4551, 1.004, 0.4473, 1.138, -0.07666, 0.8396, 0.01301, 0.7836, 0.1062, 0.8395, 0.03792, 0.905, 0.03792, 0.905, 0.1062, 0.8395, 0.2139, 0.8815, 0.165, 0.9564, 0.7504, 0.9697, 0.7071, 0.8939, 0.8213, 0.8557, 0.8875, 0.9261, 0.6047, 0.9983, 0.5834, 0.915, 0.7071, 0.8939, 0.7504, 0.9697, 0.165, 0.9564, 0.2139, 0.8815, 0.3325, 0.9089, 0.3064, 0.989, 0.8875, 0.9261, 0.8213, 0.8557, 0.9232, 0.8039, 1.01, 0.8639, 0.4551, 1.004, 0.4576, 0.9204, 0.5834, 0.915, 0.6047, 0.9983, 0.3064, 0.989, 0.3325, 0.9089, 0.4576, 0.9204, 0.4551, 1.004, 0.8213, 0.8557, 0.8086, 0.842, 0.9063, 0.792, 0.9232, 0.8039, 0.4576, 0.9204, 0.4585, 0.9042, 0.5796, 0.8989, 0.5834, 0.915, 0.3325, 0.9089, 0.3381, 0.8932, 0.4585, 0.9042, 0.4576, 0.9204, 0.01301, 0.7836, 0.03046, 0.7728, 0.1201, 0.8265, 0.1062, 0.8395, 0.1062, 0.8395, 0.1201, 0.8265, 0.2239, 0.8669, 0.2139, 0.8815, 0.7071, 0.8939, 0.6985, 0.8785, 0.8086, 0.842, 0.8213, 0.8557, 0.5834, 0.915, 0.5796, 0.8989, 0.6985, 0.8785, 0.7071, 0.8939, 0.2139, 0.8815, 0.2239, 0.8669, 0.3381, 0.8932, 0.3325, 0.9089, 0.03046, 0.7728, 0.04718, 0.7624, 0.1332, 0.8143, 0.1201, 0.8265, 0.1201, 0.8265, 0.1332, 0.8143, 0.2333, 0.8531, 0.2239, 0.8669, 0.6985, 0.8785, 0.6904, 0.8639, 0.7966, 0.829, 0.8086, 0.842, 0.5796, 0.8989, 0.5759, 0.8836, 0.6904, 0.8639, 0.6985, 0.8785, 0.2239, 0.8669, 0.2333, 0.8531, 0.3433, 0.8783, 0.3381, 0.8932, 0.8086, 0.842, 0.7966, 0.829, 0.8902, 0.7806, 0.9063, 0.792, 0.4585, 0.9042, 0.4593, 0.8888, 0.5759, 0.8836, 0.5796, 0.8989, 0.3381, 0.8932, 0.3433, 0.8783, 0.4593, 0.8888, 0.4585, 0.9042, 0.04718, 0.7624, 0.06502, 0.7514, 0.1474, 0.8011, 0.1332, 0.8143, 0.1332, 0.8143, 0.1474, 0.8011, 0.2434, 0.8382, 0.2333, 0.8531, 0.6904, 0.8639, 0.6815, 0.8482, 0.7836, 0.815, 0.7966, 0.829, 0.5759, 0.8836, 0.5721, 0.8673, 0.6815, 0.8482, 0.6904, 0.8639, 0.2333, 0.8531, 0.2434, 0.8382, 0.349, 0.8624, 0.3433, 0.8783, 0.7966, 0.829, 0.7836, 0.815, 0.873, 0.7684, 0.8902, 0.7806, 0.4593, 0.8888, 0.4602, 0.8723, 0.5721, 0.8673, 0.5759, 0.8836, 0.3433, 0.8783, 0.349, 0.8624, 0.4602, 0.8723, 0.4593, 0.8888, 0.06502, 0.7514, 0.09633, 0.7319, 0.1731, 0.7772, 0.1474, 0.8011, 0.1474, 0.8011, 0.1731, 0.7772, 0.2618, 0.8115, 0.2434, 0.8382, 0.6815, 0.8482, 0.6655, 0.8198, 0.7598, 0.7895, 0.7836, 0.815, 0.5721, 0.8673, 0.5652, 0.8381, 0.6655, 0.8198, 0.6815, 0.8482, 0.2434, 0.8382, 0.2618, 0.8115, 0.3593, 0.8337, 0.349, 0.8624, 0.7836, 0.815, 0.7598, 0.7895, 0.8424, 0.7468, 0.873, 0.7684, 0.4602, 0.8723, 0.462, 0.8427, 0.5652, 0.8381, 0.5721, 0.8673, 0.349, 0.8624, 0.3593, 0.8337, 0.462, 0.8427, 0.4602, 0.8723, 0.5652, 0.8381, 0.558, 0.8089, 0.6496, 0.7916, 0.6655, 0.8198, 0.2618, 0.8115, 0.2804, 0.7846, 0.3696, 0.8047, 0.3593, 0.8337, 0.7598, 0.7895, 0.7358, 0.764, 0.8114, 0.7251, 0.8424, 0.7468, 0.462, 0.8427, 0.4635, 0.8126, 0.558, 0.8089, 0.5652, 0.8381, 0.3593, 0.8337, 0.3696, 0.8047, 0.4635, 0.8126, 0.462, 0.8427, 0.09633, 0.7319, 0.1284, 0.712, 0.1992, 0.7533, 0.1731, 0.7772, 0.1731, 0.7772, 0.1992, 0.7533, 0.2804, 0.7846, 0.2618, 0.8115, 0.6655, 0.8198, 0.6496, 0.7916, 0.7358, 0.764, 0.7598, 0.7895, 0.8747, 0.677, 0.8114, 0.7251, 0.4761, 0.4906, 0.7475, 0.2229, 0.8228, 0.2635, 0.4761, 0.4906, 0.9618, 0.4962, 0.9513, 0.5596, 0.4761, 0.4906, 0.6631, 0.1923, 0.7475, 0.2229, 0.4761, 0.4906, 0.07217, 0.6615, 0.03028, 0.6055, 0.4761, 0.4906, 0.1284, 0.712, 0.07217, 0.6615, 0.4761, 0.4906, 0.9277, 0.3708, 0.9543, 0.4324, 0.4761, 0.4906, 0.4635, 0.8126, 0.3696, 0.8047, 0.4761, 0.4906, 0.2537, 1.133, 0.2331, 1.189, 0.07977, 1.077, 0.3108, 0.6801, 0.3096, 0.6879, 0.3073, 0.6954, 0.3036, 0.7023, 0.2986, 0.7083, 0.2926, 0.7133, 0.2857, 0.717, 0.2782, 0.7193, 0.2704, 0.7206, 0.2704, 0.6801, 0.3119, 0.7299, 0.2514, 0.7032, 0.2372, 0.6397, 0.2048, 0.5307, 0.1804, 0.4704, 0.2149, 0.4156, 0.2665, 0.3142, 0.2149, 0.4156, 0.215, 0.3519, 0.2048, 0.5307, 0.2372, 0.6397, 0.1926, 0.5943, 0.1926, 0.5943, 0.2372, 0.6397, 0.2165, 0.6523, 0.2165, 0.6523, 0.2372, 0.6397, 0.2514, 0.7032, 0.2961, 0.7494, 0.2514, 0.7032, 0.3119, 0.7299, 0.1804, 0.4704, 0.2048, 0.5307, 0.1802, 0.533, 0.1802, 0.533, 0.2048, 0.5307, 0.1926, 0.5943, 0.215, 0.3519, 0.2149, 0.4156, 0.1925, 0.4098, 0.1925, 0.4098, 0.2149, 0.4156, 0.1804, 0.4704, 0.2485, 0.2998, 0.2665, 0.3142, 0.215, 0.3519, 0.6931, -0.00286, 0.6931, 0.9914, 0.5046, 0.991, 0.4783, 0.993, 0.2883, -0.001476, 0.4783, -0.00286, 0.7194, -0.002425, 0.9062, -0.00286, 0.9062, 0.9919, 0.262, -0.00286, 0.262, 0.9921, 0.07054, -0.002774, 0.2331, 1.189, -0.1417, 1.066, 0.07977, 1.077, -0.1417, 1.066, -0.09601, 1.023, 0.07977, 1.077, -0.1417, 1.066, -0.2258, 0.9314, -0.09601, 1.023, 0.4617, 0.9031, 0.4598, 0.9261, 0.3772, 0.9112, 0.3835, 0.8893, 0.5434, 0.9244, 0.4598, 0.9261, 0.4617, 0.9031, 0.5408, 0.902, 0.5434, 0.9244, 0.5463, 0.9503, 0.4575, 0.9521, 0.4598, 0.9261, 0.625, 0.9067, 0.6333, 0.9322, 0.5463, 0.9503, 0.5434, 0.9244, 0.618, 0.8849, 0.625, 0.9067, 0.5434, 0.9244, 0.5408, 0.902, 0.6907, 0.8552, 0.7013, 0.8734, 0.625, 0.9067, 0.618, 0.8849, 0.6802, 0.8355, 0.6907, 0.8552, 0.618, 0.8849, 0.6115, 0.8649, 0.7411, 0.7929, 0.7551, 0.8094, 0.6907, 0.8552, 0.6802, 0.8355, 0.7279, 0.7771, 0.7411, 0.7929, 0.6802, 0.8355, 0.6696, 0.8165, 0.7773, 0.727, 0.7934, 0.74, 0.7411, 0.7929, 0.7279, 0.7771, 0.7638, 0.7161, 0.7773, 0.727, 0.7279, 0.7771, 0.7164, 0.7635, 0.9972, 0.6462, 0.7747, 0.5653, 0.5513, 0.6166, 0.6137, 0.8488, 0.5002, 1.089, 0.008251, 0.9608, 0.1399, 0.8346, 0.4983, 0.8868, 0.5002, 1.089, 0.4983, 0.8868, 0.8557, 0.8278, 0.9897, 0.9515, 0.7125, 0.6911, 0.8557, 0.8278, 0.4983, 0.8868, 0.4975, 0.796, 0.2805, 0.6952, 0.4975, 0.796, 0.4983, 0.8868, 0.1399, 0.8346, 0.3397, 0.02157, 0.4024, 0.9697, 0.6137, 0.02195, 1.538, 0.6426, 1.377, 0.7529, 1.454, 0.6301, 0.4617, 0.9031, 0.3835, 0.8893, 0.3893, 0.8685, 0.4632, 0.8822, 0.4632, 0.8822, 0.3893, 0.8685, 0.395, 0.848, 0.4651, 0.8611, 0.4651, 0.8611, 0.395, 0.848, 0.4003, 0.8309, 0.4666, 0.8432, 0.4666, 0.8432, 0.4003, 0.8309, 0.4072, 0.8074, 0.4687, 0.8188, 0.4687, 0.8188, 0.531, 0.8181, 0.5339, 0.8424, 0.4666, 0.8432, 0.5339, 0.8424, 0.536, 0.8604, 0.4651, 0.8611, 0.4666, 0.8432, 0.536, 0.8604, 0.5383, 0.8809, 0.4632, 0.8822, 0.4651, 0.8611, 0.5383, 0.8809, 0.5408, 0.902, 0.4617, 0.9031, 0.4632, 0.8822, 0.5383, 0.8809, 0.6115, 0.8649, 0.618, 0.8849, 0.5408, 0.902, 0.6115, 0.8649, 0.5383, 0.8809, 0.536, 0.8604, 0.6051, 0.8449, 0.6051, 0.8449, 0.536, 0.8604, 0.5339, 0.8424, 0.5992, 0.8271, 0.5992, 0.8271, 0.5339, 0.8424, 0.531, 0.8181, 0.5921, 0.8045, 0.5921, 0.8045, 0.6488, 0.7794, 0.6612, 0.8014, 0.5992, 0.8271, 0.6612, 0.8014, 0.6696, 0.8165, 0.6051, 0.8449, 0.5992, 0.8271, 0.6696, 0.8165, 0.6802, 0.8355, 0.6115, 0.8649, 0.6051, 0.8449, 0.6612, 0.8014, 0.7164, 0.7635, 0.7279, 0.7771, 0.6696, 0.8165, 0.7164, 0.7635, 0.6612, 0.8014, 0.6488, 0.7794, 0.7007, 0.7448, 0.7007, 0.7448, 0.7446, 0.7007, 0.7638, 0.7161, 0.7164, 0.7635, 0.625, 0.9067, 0.7013, 0.8734, 0.7143, 0.8975, 0.6333, 0.9322, 0.7013, 0.8734, 0.7695, 0.8276, 0.7871, 0.8478, 0.7143, 0.8975, 0.7695, 0.8276, 0.8275, 0.7674, 0.848, 0.7839, 0.7871, 0.8478, 0.8275, 0.7674, 0.7695, 0.8276, 0.7551, 0.8094, 0.8098, 0.7532, 0.7551, 0.8094, 0.7695, 0.8276, 0.7013, 0.8734, 0.6907, 0.8552, 0.8098, 0.7532, 0.7551, 0.8094, 0.7411, 0.7929, 0.7934, 0.74, 0.8135, 0.8801, 0.7356, 0.9349, 0.7143, 0.8975, 0.7871, 0.8478, 0.7143, 0.8975, 0.7356, 0.9349, 0.6469, 0.9746, 0.6333, 0.9322, 0.6333, 0.9322, 0.6469, 0.9746, 0.5515, 0.9952, 0.5463, 0.9503, 0.5463, 0.9503, 0.5515, 0.9952, 0.454, 0.997, 0.4575, 0.9521, 0.4575, 0.9521, 0.454, 0.997, 0.3578, 0.9799, 0.3701, 0.9365, 0.4575, 0.9521, 0.3701, 0.9365, 0.3772, 0.9112, 0.4598, 0.9261, 0.7871, 0.8478, 0.848, 0.7839, 0.8831, 0.8122, 0.8135, 0.8801, 0.3503, 0.7836, 0.3376, 0.8055, 0.2806, 0.7684, 0.2961, 0.7494, 0.3376, 0.8055, 0.3301, 0.8214, 0.2694, 0.7822, 0.2806, 0.7684, 0.3301, 0.8214, 0.3194, 0.8403, 0.2561, 0.7984, 0.2694, 0.7822, 0.3194, 0.8403, 0.3095, 0.8593, 0.2421, 0.8157, 0.2561, 0.7984, 0.3095, 0.8593, 0.2988, 0.8799, 0.2276, 0.8335, 0.2421, 0.8157, 0.2988, 0.8799, 0.2863, 0.904, 0.2107, 0.8543, 0.2276, 0.8335, 0.2863, 0.904, 0.265, 0.9451, 0.1812, 0.8906, 0.2107, 0.8543, 0.2863, 0.904, 0.3701, 0.9365, 0.3578, 0.9799, 0.265, 0.9451, 0.3701, 0.9365, 0.2863, 0.904, 0.2988, 0.8799, 0.3772, 0.9112, 0.3772, 0.9112, 0.2988, 0.8799, 0.3095, 0.8593, 0.3835, 0.8893, 0.3835, 0.8893, 0.3095, 0.8593, 0.3194, 0.8403, 0.3893, 0.8685, 0.3893, 0.8685, 0.3194, 0.8403, 0.3301, 0.8214, 0.395, 0.848, 0.395, 0.848, 0.3301, 0.8214, 0.3376, 0.8055, 0.4003, 0.8309, 0.4003, 0.8309, 0.3376, 0.8055, 0.3503, 0.7836, 0.4072, 0.8074, 0.7747, 0.5653, 0.9972, 0.6462, 0.9972, 0.3507, 0.7665, 0.3855, 0.5, 0.4258, 0.5513, 0.6166, 0.7747, 0.5653, 0.7665, 0.3855, 0.2805, 0.6952, 0.4946, 0.4951, 0.7125, 0.6911, 0.4975, 0.796, 0.6792, 0.9676, 0.6792, 0.01953, 0.2921, 0.9673, 1.452, 0.4989, 1.538, 0.3579, 1.538, 0.6426, 1.371, 0.9106, 1.377, 0.7529, 1.538, 0.6426, 1.452, 0.4989, 1.453, 0.3676, 1.538, 0.3579, 1.377, 0.7529, 1.371, 0.9106, 1.298, 0.876, 1.298, 0.876, 1.371, 0.9106, 1.153, 0.9649, 1.538, 0.6426, 1.454, 0.6301, 1.452, 0.4989, 0.1952, 0.05366, 0.5004, 0.8762, 0.5004, 0.05181, 1.179, 0.02479, 1.317, 0.1199, 1.127, 0.2067, 1.029, 0.1258, 1.317, 0.1199, 1.388, 0.2452, 1.195, 0.2978, 1.127, 0.2067, 1.377, 0.7529, 1.298, 0.876, 1.112, 0.7884, 1.184, 0.6977, 1.454, 0.6301, 1.377, 0.7529, 1.184, 0.6977, 1.234, 0.6002, 1.388, 0.2452, 1.453, 0.3676, 1.237, 0.3971, 1.195, 0.2978, 1.298, 0.876, 1.153, 0.9649, 1.01, 0.8639, 1.112, 0.7884, 1.452, 0.4989, 1.454, 0.6301, 1.234, 0.6002, 1.247, 0.4987, 1.453, 0.3676, 1.452, 0.4989, 1.247, 0.4987, 1.237, 0.3971, 1.029, 0.1258, 1.127, 0.2067, 1.02, 0.254, 0.9381, 0.1868, 1.127, 0.2067, 1.195, 0.2978, 1.079, 0.3301, 1.02, 0.254, 1.184, 0.6977, 1.112, 0.7884, 1.006, 0.7391, 1.071, 0.6648, 1.234, 0.6002, 1.184, 0.6977, 1.071, 0.6648, 1.11, 0.5825, 1.195, 0.2978, 1.237, 0.3971, 1.115, 0.4127, 1.079, 0.3301, 1.112, 0.7884, 1.01, 0.8639, 0.9232, 0.8039, 1.006, 0.7391, 1.247, 0.4987, 1.234, 0.6002, 1.11, 0.5825, 1.125, 0.498, 1.237, 0.3971, 1.247, 0.4987, 1.125, 0.498, 1.115, 0.4127, 1.006, 0.7391, 0.9232, 0.8039, 0.9063, 0.792, 0.9863, 0.7297, 1.125, 0.498, 1.11, 0.5825, 1.086, 0.5791, 1.101, 0.4977, 1.115, 0.4127, 1.125, 0.498, 1.101, 0.4977, 1.09, 0.4156, 0.9381, 0.1868, 1.02, 0.254, 0.9991, 0.263, 0.9206, 0.1985, 1.02, 0.254, 1.079, 0.3301, 1.056, 0.3361, 0.9991, 0.263, 1.071, 0.6648, 1.006, 0.7391, 0.9863, 0.7297, 1.048, 0.6581, 1.11, 0.5825, 1.071, 0.6648, 1.048, 0.6581, 1.086, 0.5791, 1.079, 0.3301, 1.115, 0.4127, 1.09, 0.4156, 1.056, 0.3361, 0.9206, 0.1985, 0.9991, 0.263, 0.9797, 0.2713, 0.9038, 0.2096, 0.9991, 0.263, 1.056, 0.3361, 1.035, 0.3419, 0.9797, 0.2713, 1.048, 0.6581, 0.9863, 0.7297, 0.9677, 0.7209, 1.027, 0.6518, 1.086, 0.5791, 1.048, 0.6581, 1.027, 0.6518, 1.063, 0.5757, 1.056, 0.3361, 1.09, 0.4156, 1.068, 0.4183, 1.035, 0.3419, 0.9863, 0.7297, 0.9063, 0.792, 0.8902, 0.7806, 0.9677, 0.7209, 1.101, 0.4977, 1.086, 0.5791, 1.063, 0.5757, 1.077, 0.4974, 1.09, 0.4156, 1.101, 0.4977, 1.077, 0.4974, 1.068, 0.4183, 0.9038, 0.2096, 0.9797, 0.2713, 0.9588, 0.2804, 0.886, 0.2214, 0.9797, 0.2713, 1.035, 0.3419, 1.011, 0.3481, 0.9588, 0.2804, 1.027, 0.6518, 0.9677, 0.7209, 0.9475, 0.7113, 1.004, 0.6449, 1.063, 0.5757, 1.027, 0.6518, 1.004, 0.6449, 1.039, 0.5722, 1.035, 0.3419, 1.068, 0.4183, 1.043, 0.4213, 1.011, 0.3481, 0.9677, 0.7209, 0.8902, 0.7806, 0.873, 0.7684, 0.9475, 0.7113, 1.077, 0.4974, 1.063, 0.5757, 1.039, 0.5722, 1.052, 0.4971, 1.068, 0.4183, 1.077, 0.4974, 1.052, 0.4971, 1.043, 0.4213, 0.886, 0.2214, 0.9588, 0.2804, 0.921, 0.297, 0.8548, 0.2422, 0.9588, 0.2804, 1.011, 0.3481, 0.9696, 0.3594, 0.921, 0.297, 1.004, 0.6449, 0.9475, 0.7113, 0.9115, 0.6943, 0.9618, 0.6326, 1.039, 0.5722, 1.004, 0.6449, 0.9618, 0.6326, 0.995, 0.566, 1.011, 0.3481, 1.043, 0.4213, 0.9988, 0.4268, 0.9696, 0.3594, 0.9475, 0.7113, 0.873, 0.7684, 0.8424, 0.7468, 0.9115, 0.6943, 1.052, 0.4971, 1.039, 0.5722, 0.995, 0.566, 1.007, 0.4967, 1.043, 0.4213, 1.052, 0.4971, 1.007, 0.4967, 0.9988, 0.4268, 0.995, 0.566, 0.9618, 0.6326, 0.9203, 0.6205, 0.9513, 0.5596, 0.9696, 0.3594, 0.9988, 0.4268, 0.9543, 0.4324, 0.9277, 0.3708, 0.9115, 0.6943, 0.8424, 0.7468, 0.8114, 0.7251, 0.8747, 0.677, 1.007, 0.4967, 0.995, 0.566, 0.9513, 0.5596, 0.9618, 0.4962, 0.9988, 0.4268, 1.007, 0.4967, 0.9618, 0.4962, 0.9543, 0.4324, 0.8548, 0.2422, 0.921, 0.297, 0.8832, 0.3138, 0.8228, 0.2635, 0.921, 0.297, 0.9696, 0.3594, 0.9277, 0.3708, 0.8832, 0.3138, 0.9618, 0.6326, 0.9115, 0.6943, 0.8747, 0.677, 0.9203, 0.6205, 0.3696, 0.8047, 0.2804, 0.7846, 0.4761, 0.4906, 0.558, 0.8089, 0.4635, 0.8126, 0.4761, 0.4906, 0.8114, 0.7251, 0.7358, 0.764, 0.4761, 0.4906, 0.6496, 0.7916, 0.558, 0.8089, 0.4761, 0.4906, 0.08123, 0.3104, 0.1404, 0.2624, 0.4761, 0.4906, 0.2804, 0.7846, 0.1992, 0.7533, 0.4761, 0.4906, 0.3856, 0.1742, 0.4787, 0.168, 0.4761, 0.4906, 0.4787, 0.168, 0.5724, 0.1737, 0.4761, 0.4906, 0.8228, 0.2635, 0.8832, 0.3138, 0.4761, 0.4906, 0.7358, 0.764, 0.6496, 0.7916, 0.4761, 0.4906, 0.1404, 0.2624, 0.2123, 0.2223, 0.4761, 0.4906, -0.001842, 0.4846, 0.008571, 0.4239, 0.4761, 0.4906, 0.005306, 0.5458, -0.001842, 0.4846, 0.4761, 0.4906, 0.8832, 0.3138, 0.9277, 0.3708, 0.4761, 0.4906, 0.9513, 0.5596, 0.9203, 0.6205, 0.4761, 0.4906, 0.9203, 0.6205, 0.8747, 0.677, 0.4761, 0.4906, 0.2123, 0.2223, 0.2959, 0.1936, 0.4761, 0.4906, 0.2959, 0.1936, 0.3856, 0.1742, 0.4761, 0.4906, 0.1992, 0.7533, 0.1284, 0.712, 0.4761, 0.4906, 0.03028, 0.6055, 0.005306, 0.5458, 0.4761, 0.4906, 0.5724, 0.1737, 0.6631, 0.1923, 0.4761, 0.4906, 0.008571, 0.4239, 0.03786, 0.3653, 0.4761, 0.4906, 0.03786, 0.3653, 0.08123, 0.3104, 0.4761, 0.4906, 0.9543, 0.4324, 0.9618, 0.4962, 0.4761, 0.4906, 1.453, 0.3676, 1.388, 0.2452, 1.538, 0.3579, 0.3108, 0.6801, 0.2704, 0.6801, 0.2704, 0.7206, 0.2782, 0.7193, 0.2857, 0.717, 0.2926, 0.7133, 0.2986, 0.7083, 0.3036, 0.7023, 0.3073, 0.6954, 0.3096, 0.6879, 0.3119, 0.7299, 0.4153, 0.7846, 0.3503, 0.7836, 0.5279, 0.7938, 0.6382, 0.7587, 0.5921, 0.8045, 0.7265, 0.6861, 0.7007, 0.7448, 0.6382, 0.7587, 0.5279, 0.7938, 0.4687, 0.8188, 0.4153, 0.7846, 0.4687, 0.8188, 0.4072, 0.8074, 0.4153, 0.7846, 0.4072, 0.8074, 0.3503, 0.7836, 0.4153, 0.7846, 0.2961, 0.7494, 0.3119, 0.7299, 0.3503, 0.7836, 0.5921, 0.8045, 0.531, 0.8181, 0.5279, 0.7938, 0.531, 0.8181, 0.4687, 0.8188, 0.5279, 0.7938, 0.7007, 0.7448, 0.6488, 0.7794, 0.6382, 0.7587, 0.6488, 0.7794, 0.5921, 0.8045, 0.6382, 0.7587, 0.7446, 0.7007, 0.7007, 0.7448, 0.7265, 0.6861, 0.6931, -0.00286, 0.5046, 0.991, 0.6931, 0.9914, 0.4783, 0.993, 0.4783, -0.00286, 0.2883, -0.001476, 0.7194, -0.002425, 0.9062, 0.9919, 0.9062, -0.00286, 0.262, -0.00286, 0.07054, -0.002774, 0.262, 0.9921, 1.538, 0.3579, 1.388, 0.2452, 1.388, 0.09025, 1.388, 0.09025, 1.388, 0.2452, 1.317, 0.1199, 1.388, 0.09025, 1.317, 0.1199, 1.179, 0.02479, 0.6364, 0.9954, 0.6364, -0.003305, 0.2747, -0.002863, 0.9756, -0.04858, 0.6659, 0.9497, 0.9756, 0.9501, 0.3003, -0.005274, 0.6344, 0.993, 0.3003, 0.9935, 0.6132, 0.0006347, 0.4043, 0.9989, 0.6132, 0.9994, -0.1975, 0.03793, -0.3886, 0.1014, -0.1176, -0.101, -0.2258, 0.9314, -0.1417, 1.066, -0.419, 0.8637, 1.153, 0.9649, 1.371, 0.9106, 1.05, 1.099, 1.179, 0.02479, 1.079, -0.114, 1.388, 0.09025])
me_plan.materials.append(mat_socle___marbre)
me_plan.materials.append(mat_pilier_blanc)
me_plan.materials.append(mat_pilier_noir)
me_plan.use_remesh_fix_poles = True
me_plan.use_remesh_preserve_attributes = False
me_plan.use_mirror_vertex_groups = False
me_plan.update()

# ---- objects
ob_plan = bpy.data.objects.new('Plan', me_plan)

# ---- transforms, parenting, visibility, modifiers, constraints
ob_plan.location = (0.0, 0.0, 0.0)
ob_plan.lock_location = (True, True, True)
ob_plan.lock_rotation = (True, True, True)
ob_plan.lineart.crease_threshold = 0.0

# ---- collection membership
col_collection.objects.link(ob_plan)

# ---- scene / render settings (as saved in the file)
scene.frame_start = 1; scene.frame_end = 250; scene.frame_set(0)
scene.render.engine = 'BLENDER_EEVEE_NEXT'
scene.cycles.use_denoising = False
scene.cycles.samples = 128
scene.cycles.sampling_pattern = 'TABULATED_SOBOL'
scene.cycles.use_adaptive_sampling = False
scene.cycles.use_light_tree = False
scene.view_settings.view_transform = 'Filmic'
bpy.context.view_layer.update()

# ---- added for rendering (the .blend has no active camera and no usable light): camera, sun
cam_auto = bpy.data.cameras.new('AutoCamera')
cam_auto.lens = 50.0
cam_auto.sensor_width = 36.0
cam_auto.clip_end = 1000.0
ob_auto_camera = bpy.data.objects.new('AutoCamera', cam_auto)
scene.collection.objects.link(ob_auto_camera)
ob_auto_camera.location = (2.24837, -2.76842, 2.85202)
ob_auto_camera.rotation_euler = (1.09748, -7.21219e-08, 0.694738)
scene.camera = ob_auto_camera
light_auto_sun = bpy.data.lights.new('AutoSun', 'SUN')
light_auto_sun.energy = 3.0
light_auto_sun.angle = 0.0523599
ob_auto_sun = bpy.data.objects.new('AutoSun', light_auto_sun)
scene.collection.objects.link(ob_auto_sun)
ob_auto_sun.rotation_euler = (0.872665, 0.174533, 0.523599)
bpy.context.view_layer.update()

